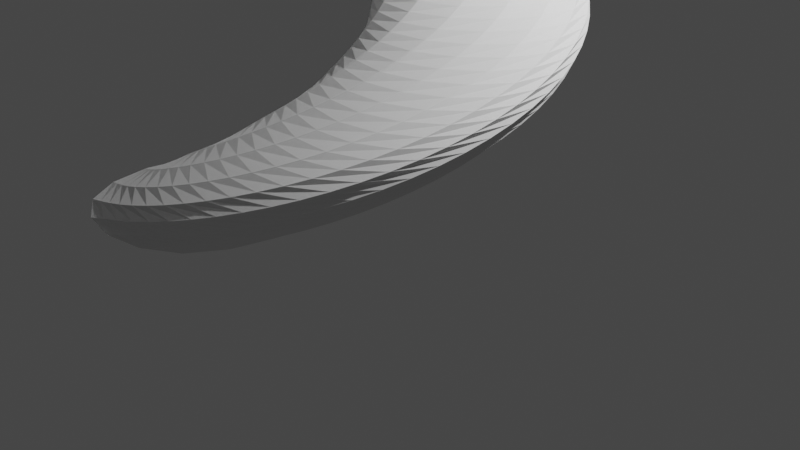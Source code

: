 # Source: sprezyna.blend  (saved by Blender 3.6.13; exported with 4.5.12 LTS)
import bpy
from mathutils import Matrix  # noqa: F401  (used for matrix-valued properties, if any)

bpy.ops.wm.read_factory_settings(use_empty=True)
scene = bpy.context.scene
scene.name = 'Scene'

# ---- collections
col_collection = bpy.data.collections.new('Collection'); scene.collection.children.link(col_collection)

# ---- world
world_world = bpy.data.worlds.new('World'); scene.world = world_world
world_world.use_nodes = True; world_world.node_tree.nodes.clear()
_N = world_world.node_tree.nodes; _L = world_world.node_tree.links
n0 = _N.new('ShaderNodeOutputWorld'); n0.name = 'World Output'; n0.location = (300, 300)
n1 = _N.new('ShaderNodeBackground'); n1.name = 'Background'; n1.location = (10, 300)
n1.inputs[0].default_value = (0.05088, 0.05088, 0.05088, 1.0)
_L.new(n1.outputs[0], n0.inputs[0])
n0.is_active_output = True
world_world.color = (0.05088, 0.05088, 0.05088)
world_world.use_sun_shadow = False
world_world.sun_shadow_jitter_overblur = 0.0

# ---- cameras
cam_camera = bpy.data.cameras.new('Camera')
cam_camera.clip_end = 100.0
cam_camera.ortho_scale = 7.314

# ---- lights
light_light = bpy.data.lights.new('Light', 'POINT')
light_light.transmission_factor = 0.0
light_light.energy = 1000.0
light_light.shadow_soft_size = 0.1
light_light.shadow_maximum_resolution = 0.006
light_light.use_absolute_resolution = True

# ---- meshes
me_plane_001 = bpy.data.meshes.new('Plane.001')
me_plane_001.from_pydata([(-1.1, -2.3, -0.8), (0.9, -2.3, -0.8), (-1.1, -0.3, -0.8), (0.9, -0.3, -0.8), (-0.1361, -2.546, -0.55), (1.712, -1.781, -0.55), (-0.9015, -0.6981, -0.55), (0.9463, 0.06725, -0.55), (0.8485, -2.404, -0.3), (2.263, -0.9899, -0.3), (-0.5657, -0.9899, -0.3), (0.8485, 0.4243, -0.3), (1.704, -1.896, -0.05), (2.469, -0.04868, -0.05), (-0.1438, -1.131, -0.05), (0.6216, 0.7167, -0.05), (2.3, -1.1, 0.2), (2.3, 0.9, 0.2), (0.3, -1.1, 0.2), (0.3, 0.9, 0.2), (2.546, -0.1361, 0.45), (1.781, 1.712, 0.45), (0.6981, -0.9015, 0.45), (-0.06725, 0.9463, 0.45), (2.404, 0.8485, 0.7), (0.9899, 2.263, 0.7), (0.9899, -0.5657, 0.7), (-0.4243, 0.8485, 0.7), (1.896, 1.704, 0.95), (0.04868, 2.469, 0.95), (1.131, -0.1438, 0.95), (-0.7167, 0.6216, 0.95), (1.1, 2.3, 1.2), (-0.9, 2.3, 1.2), (1.1, 0.3, 1.2), (-0.9, 0.3, 1.2), (0.1361, 2.546, 1.45), (-1.712, 1.781, 1.45), (0.9015, 0.6981, 1.45), (-0.9463, -0.06725, 1.45), (-0.8485, 2.404, 1.7), (-2.263, 0.9899, 1.7), (0.5657, 0.9899, 1.7), (-0.8485, -0.4243, 1.7), (-1.704, 1.896, 1.95), (-2.469, 0.04868, 1.95), (0.1438, 1.131, 1.95), (-0.6216, -0.7167, 1.95), (-2.3, 1.1, 2.2), (-2.3, -0.9, 2.2), (-0.3, 1.1, 2.2), (-0.3, -0.9, 2.2), (-2.546, 0.1361, 2.45), (-1.781, -1.712, 2.45), (-0.6981, 0.9015, 2.45), (0.06725, -0.9463, 2.45), (-2.404, -0.8485, 2.7), (-0.9899, -2.263, 2.7), (-0.9899, 0.5657, 2.7), (0.4243, -0.8485, 2.7), (-1.896, -1.704, 2.95), (-0.04868, -2.469, 2.95), (-1.131, 0.1438, 2.95), (0.7167, -0.6216, 2.95), (-1.1, -2.3, 3.2), (0.9, -2.3, 3.2), (-1.1, -0.3, 3.2), (0.9, -0.3, 3.2), (-0.1361, -2.546, 3.45), (1.712, -1.781, 3.45), (-0.9015, -0.6981, 3.45), (0.9463, 0.06725, 3.45), (0.8485, -2.404, 3.7), (2.263, -0.9899, 3.7), (-0.5657, -0.9899, 3.7), (0.8485, 0.4243, 3.7), (1.704, -1.896, 3.95), (2.469, -0.04868, 3.95), (-0.1438, -1.131, 3.95), (0.6216, 0.7167, 3.95), (2.3, -1.1, 4.2), (2.3, 0.9, 4.2), (0.3, -1.1, 4.2), (0.3, 0.9, 4.2), (2.546, -0.1361, 4.45), (1.781, 1.712, 4.45), (0.6981, -0.9015, 4.45), (-0.06725, 0.9463, 4.45), (2.404, 0.8485, 4.7), (0.9899, 2.263, 4.7), (0.9899, -0.5657, 4.7), (-0.4243, 0.8485, 4.7), (1.896, 1.704, 4.95), (0.04868, 2.469, 4.95), (1.131, -0.1438, 4.95), (-0.7167, 0.6216, 4.95), (1.1, 2.3, 5.2), (-0.9, 2.3, 5.2), (1.1, 0.3, 5.2), (-0.9, 0.3, 5.2), (0.1361, 2.546, 5.45), (-1.712, 1.781, 5.45), (0.9015, 0.6981, 5.45), (-0.9463, -0.06725, 5.45), (-0.8485, 2.404, 5.7), (-2.263, 0.9899, 5.7), (0.5657, 0.9899, 5.7), (-0.8485, -0.4243, 5.7), (-1.704, 1.896, 5.95), (-2.469, 0.04868, 5.95), (0.1438, 1.131, 5.95), (-0.6216, -0.7167, 5.95), (-2.3, 1.1, 6.2), (-2.3, -0.9, 6.2), (-0.3, 1.1, 6.2), (-0.3, -0.9, 6.2), (-2.546, 0.1361, 6.45), (-1.781, -1.712, 6.45), (-0.6981, 0.9015, 6.45), (0.06725, -0.9463, 6.45), (-2.404, -0.8485, 6.7), (-0.9899, -2.263, 6.7), (-0.9899, 0.5657, 6.7), (0.4243, -0.8485, 6.7), (-1.896, -1.704, 6.95), (-0.04868, -2.469, 6.95), (-1.131, 0.1438, 6.95), (0.7167, -0.6216, 6.95), (-1.1, -2.3, 7.2), (0.9, -2.3, 7.2), (-1.1, -0.3, 7.2), (0.9, -0.3, 7.2), (-0.1361, -2.546, 7.45), (1.712, -1.781, 7.45), (-0.9015, -0.6981, 7.45), (0.9463, 0.06725, 7.45), (0.8485, -2.404, 7.7), (2.263, -0.9899, 7.7), (-0.5657, -0.9899, 7.7), (0.8485, 0.4243, 7.7), (1.704, -1.896, 7.95), (2.469, -0.04868, 7.95), (-0.1438, -1.131, 7.95), (0.6216, 0.7167, 7.95), (2.3, -1.1, 8.2), (2.3, 0.9, 8.2), (0.3, -1.1, 8.2), (0.3, 0.9, 8.2), (2.546, -0.1361, 8.45), (1.781, 1.712, 8.45), (0.6981, -0.9015, 8.45), (-0.06725, 0.9463, 8.45), (2.404, 0.8485, 8.7), (0.9899, 2.263, 8.7), (0.9899, -0.5657, 8.7), (-0.4243, 0.8485, 8.7), (1.896, 1.704, 8.95), (0.04868, 2.469, 8.95), (1.131, -0.1438, 8.95), (-0.7167, 0.6216, 8.95), (1.1, 2.3, 9.2), (-0.9, 2.3, 9.2), (1.1, 0.3, 9.2), (-0.9, 0.3, 9.2), (0.1361, 2.546, 9.45), (-1.712, 1.781, 9.45), (0.9015, 0.6981, 9.45), (-0.9463, -0.06725, 9.45), (-0.8485, 2.404, 9.7), (-2.263, 0.9899, 9.7), (0.5657, 0.99, 9.7), (-0.8485, -0.4243, 9.7), (-1.704, 1.896, 9.95), (-2.469, 0.04868, 9.95), (0.1438, 1.131, 9.95), (-0.6216, -0.7167, 9.95), (-2.3, 1.1, 10.2), (-2.3, -0.9, 10.2), (-0.3, 1.1, 10.2), (-0.3, -0.9, 10.2), (-2.546, 0.1361, 10.45), (-1.781, -1.712, 10.45), (-0.6981, 0.9015, 10.45), (0.06725, -0.9463, 10.45), (-2.404, -0.8485, 10.7), (-0.99, -2.263, 10.7), (-0.9899, 0.5657, 10.7), (0.4243, -0.8485, 10.7), (-1.896, -1.704, 10.95), (-0.04868, -2.469, 10.95), (-1.131, 0.1438, 10.95), (0.7167, -0.6216, 10.95), (-1.1, -2.3, 11.2), (0.9, -2.3, 11.2), (-1.1, -0.3, 11.2), (0.9, -0.3, 11.2), (-0.1361, -2.546, 11.45), (1.712, -1.781, 11.45), (-0.9015, -0.6981, 11.45), (0.9463, 0.06725, 11.45), (0.8485, -2.404, 11.7), (2.263, -0.9899, 11.7), (-0.5657, -0.9899, 11.7), (0.8485, 0.4243, 11.7), (1.704, -1.896, 11.95), (2.469, -0.04868, 11.95), (-0.1438, -1.131, 11.95), (0.6216, 0.7167, 11.95), (2.3, -1.1, 12.2), (2.3, 0.9, 12.2), (0.3, -1.1, 12.2), (0.3, 0.9, 12.2), (2.546, -0.1361, 12.45), (1.781, 1.712, 12.45), (0.6981, -0.9015, 12.45), (-0.06725, 0.9463, 12.45), (2.404, 0.8485, 12.7), (0.9899, 2.263, 12.7), (0.99, -0.5657, 12.7), (-0.4243, 0.8485, 12.7), (1.896, 1.704, 12.95), (0.04868, 2.469, 12.95), (1.131, -0.1438, 12.95), (-0.7167, 0.6216, 12.95), (1.1, 2.3, 13.2), (-0.9, 2.3, 13.2), (1.1, 0.3, 13.2), (-0.9, 0.3, 13.2), (0.1361, 2.546, 13.45), (-1.712, 1.781, 13.45), (0.9015, 0.6981, 13.45), (-0.9463, -0.06725, 13.45), (-0.8485, 2.404, 13.7), (-2.263, 0.99, 13.7), (0.5657, 0.9899, 13.7), (-0.8485, -0.4243, 13.7), (-1.704, 1.896, 13.95), (-2.469, 0.04868, 13.95), (0.1438, 1.131, 13.95), (-0.6216, -0.7167, 13.95), (-2.3, 1.1, 14.2), (-2.3, -0.9, 14.2), (-0.3, 1.1, 14.2), (-0.3, -0.9, 14.2), (-2.546, 0.1361, 14.45), (-1.781, -1.712, 14.45), (-0.6981, 0.9015, 14.45), (0.06725, -0.9463, 14.45), (-2.404, -0.8485, 14.7), (-0.9899, -2.263, 14.7), (-0.9899, 0.5657, 14.7), (0.4243, -0.8485, 14.7), (-1.896, -1.704, 14.95), (-0.04868, -2.469, 14.95), (-1.131, 0.1438, 14.95), (0.7167, -0.6216, 14.95), (-1.1, -2.3, 15.2), (0.9, -2.3, 15.2), (-1.1, -0.3, 15.2), (0.9, -0.3, 15.2), (-0.1361, -2.546, 15.45), (1.712, -1.781, 15.45), (-0.9015, -0.6981, 15.45), (0.9463, 0.06725, 15.45), (0.8485, -2.404, 15.7), (2.263, -0.9899, 15.7), (-0.5657, -0.99, 15.7), (0.8485, 0.4243, 15.7), (1.704, -1.896, 15.95), (2.469, -0.04868, 15.95), (-0.1438, -1.131, 15.95), (0.6216, 0.7167, 15.95), (2.3, -1.1, 16.2), (2.3, 0.9, 16.2), (0.3, -1.1, 16.2), (0.3, 0.9, 16.2), (2.546, -0.1361, 16.45), (1.781, 1.712, 16.45), (0.6981, -0.9015, 16.45), (-0.06725, 0.9463, 16.45), (2.404, 0.8485, 16.7), (0.9899, 2.263, 16.7), (0.99, -0.5657, 16.7), (-0.4243, 0.8485, 16.7), (1.896, 1.704, 16.95), (0.04868, 2.469, 16.95), (1.131, -0.1438, 16.95), (-0.7167, 0.6216, 16.95), (1.1, 2.3, 17.2), (-0.9, 2.3, 17.2), (1.1, 0.3, 17.2), (-0.9, 0.3, 17.2), (0.1361, 2.546, 17.45), (-1.712, 1.781, 17.45), (0.9015, 0.6981, 17.45), (-0.9463, -0.06725, 17.45), (-0.8485, 2.404, 17.7), (-2.263, 0.9899, 17.7), (0.5657, 0.9899, 17.7), (-0.8485, -0.4243, 17.7), (-1.704, 1.896, 17.95), (-2.469, 0.04868, 17.95), (0.1438, 1.131, 17.95), (-0.6216, -0.7167, 17.95), (-2.3, 1.1, 18.2), (-2.3, -0.9, 18.2), (-0.3, 1.1, 18.2), (-0.3, -0.9, 18.2), (-2.546, 0.1361, 18.45), (-1.781, -1.712, 18.45), (-0.6981, 0.9015, 18.45), (0.06725, -0.9463, 18.45), (-2.404, -0.8485, 18.7), (-0.9899, -2.263, 18.7), (-0.99, 0.5657, 18.7), (0.4243, -0.8485, 18.7), (-1.896, -1.704, 18.95), (-0.04868, -2.469, 18.95), (-1.131, 0.1438, 18.95), (0.7167, -0.6216, 18.95), (-1.1, -2.3, 19.2), (0.9, -2.3, 19.2), (-1.1, -0.3, 19.2), (0.9, -0.3, 19.2), (-0.1361, -2.546, 19.45), (1.712, -1.781, 19.45), (-0.9015, -0.6981, 19.45), (0.9463, 0.06725, 19.45), (0.8485, -2.404, 19.7), (2.263, -0.99, 19.7), (-0.5657, -0.9899, 19.7), (0.8485, 0.4243, 19.7), (1.704, -1.896, 19.95), (2.469, -0.04868, 19.95), (-0.1438, -1.131, 19.95), (0.6216, 0.7167, 19.95), (2.3, -1.1, 20.2), (2.3, 0.9, 20.2), (0.3, -1.1, 20.2), (0.3, 0.9, 20.2), (2.546, -0.1361, 20.45), (1.781, 1.712, 20.45), (0.6981, -0.9015, 20.45), (-0.06725, 0.9463, 20.45), (2.404, 0.8485, 20.7), (0.9899, 2.263, 20.7), (0.9899, -0.5657, 20.7), (-0.4243, 0.8485, 20.7), (1.896, 1.704, 20.95), (0.04868, 2.469, 20.95), (1.131, -0.1438, 20.95), (-0.7167, 0.6216, 20.95), (1.1, 2.3, 21.2), (-0.9, 2.3, 21.2), (1.1, 0.3, 21.2), (-0.9, 0.3, 21.2), (0.1361, 2.546, 21.45), (-1.712, 1.781, 21.45), (0.9015, 0.6981, 21.45), (-0.9463, -0.06725, 21.45), (-0.8485, 2.404, 21.7), (-2.263, 0.9899, 21.7), (0.5657, 0.99, 21.7), (-0.8485, -0.4243, 21.7), (-1.704, 1.896, 21.95), (-2.469, 0.04868, 21.95), (0.1438, 1.131, 21.95), (-0.6216, -0.7167, 21.95), (-2.3, 1.1, 22.2), (-2.3, -0.9, 22.2), (-0.3, 1.1, 22.2), (-0.3, -0.9, 22.2), (-2.546, 0.1361, 22.45), (-1.781, -1.712, 22.45), (-0.6981, 0.9015, 22.45), (0.06725, -0.9463, 22.45), (-2.404, -0.8485, 22.7), (-0.9899, -2.263, 22.7), (-0.99, 0.5657, 22.7), (0.4243, -0.8485, 22.7), (-1.896, -1.704, 22.95), (-0.04867, -2.469, 22.95), (-1.131, 0.1438, 22.95), (0.7167, -0.6216, 22.95), (-1.1, -2.3, 23.2), (0.9, -2.3, 23.2), (-1.1, -0.3, 23.2), (0.9, -0.3, 23.2), (-0.1361, -2.546, 23.45), (1.712, -1.781, 23.45), (-0.9015, -0.6981, 23.45), (0.9463, 0.06725, 23.45), (0.8485, -2.404, 23.7), (2.263, -0.9899, 23.7), (-0.5657, -0.99, 23.7), (0.8485, 0.4243, 23.7), (1.704, -1.896, 23.95), (2.469, -0.04868, 23.95), (-0.1438, -1.131, 23.95), (0.6216, 0.7167, 23.95), (2.3, -1.1, 24.2), (2.3, 0.9, 24.2), (0.3, -1.1, 24.2), (0.3, 0.9, 24.2), (2.546, -0.1361, 24.45), (1.781, 1.712, 24.45), (0.6981, -0.9015, 24.45), (-0.06725, 0.9463, 24.45), (2.404, 0.8485, 24.7), (0.9899, 2.263, 24.7), (0.99, -0.5657, 24.7), (-0.4243, 0.8485, 24.7), (1.896, 1.704, 24.95), (0.04868, 2.469, 24.95), (1.131, -0.1438, 24.95), (-0.7167, 0.6216, 24.95), (1.1, 2.3, 25.2), (-0.9, 2.3, 25.2), (1.1, 0.3, 25.2), (-0.9, 0.3, 25.2), (0.1361, 2.546, 25.45), (-1.712, 1.781, 25.45), (0.9015, 0.6981, 25.45), (-0.9463, -0.06725, 25.45), (-0.8485, 2.404, 25.7), (-2.263, 0.99, 25.7), (0.5657, 0.9899, 25.7), (-0.8485, -0.4243, 25.7), (-1.704, 1.896, 25.95), (-2.469, 0.04868, 25.95), (0.1438, 1.131, 25.95), (-0.6216, -0.7167, 25.95), (-2.3, 1.1, 26.2), (-2.3, -0.9, 26.2), (-0.3, 1.1, 26.2), (-0.3, -0.9, 26.2), (-2.546, 0.1361, 26.45), (-1.781, -1.712, 26.45), (-0.6981, 0.9015, 26.45), (0.06725, -0.9463, 26.45), (-2.404, -0.8485, 26.7), (-0.9899, -2.263, 26.7), (-0.9899, 0.5657, 26.7), (0.4243, -0.8485, 26.7), (-1.896, -1.704, 26.95), (-0.04868, -2.469, 26.95), (-1.131, 0.1438, 26.95), (0.7167, -0.6216, 26.95), (-1.1, -2.3, 27.2), (0.9, -2.3, 27.2), (-1.1, -0.3, 27.2), (0.9, -0.3, 27.2), (-0.1361, -2.546, 27.45), (1.712, -1.781, 27.45), (-0.9015, -0.6981, 27.45), (0.9463, 0.06725, 27.45), (0.8485, -2.404, 27.7), (2.263, -0.9899, 27.7), (-0.5657, -0.99, 27.7), (0.8485, 0.4243, 27.7), (1.704, -1.896, 27.95), (2.469, -0.04868, 27.95), (-0.1438, -1.131, 27.95), (0.6216, 0.7167, 27.95), (2.3, -1.1, 28.2), (2.3, 0.9, 28.2), (0.3, -1.1, 28.2), (0.3, 0.9, 28.2), (2.546, -0.1361, 28.45), (1.781, 1.712, 28.45), (0.6981, -0.9015, 28.45), (-0.06725, 0.9463, 28.45), (2.404, 0.8485, 28.7), (0.9899, 2.263, 28.7), (0.99, -0.5657, 28.7), (-0.4243, 0.8485, 28.7), (1.896, 1.704, 28.95), (0.04867, 2.469, 28.95), (1.131, -0.1438, 28.95), (-0.7167, 0.6216, 28.95), (1.1, 2.3, 29.2), (-0.9, 2.3, 29.2), (1.1, 0.3, 29.2), (-0.9, 0.3, 29.2), (0.1361, 2.546, 29.45), (-1.712, 1.781, 29.45), (0.9015, 0.6981, 29.45), (-0.9463, -0.06725, 29.45), (-0.8485, 2.404, 29.7), (-2.263, 0.9899, 29.7), (0.5657, 0.99, 29.7), (-0.8485, -0.4243, 29.7), (-1.704, 1.896, 29.95), (-2.469, 0.04868, 29.95), (0.1438, 1.131, 29.95), (-0.6216, -0.7167, 29.95), (-2.3, 1.1, 30.2), (-2.3, -0.9, 30.2), (-0.3, 1.1, 30.2), (-0.3, -0.9, 30.2), (-2.546, 0.1361, 30.45), (-1.781, -1.712, 30.45), (-0.6981, 0.9015, 30.45), (0.06725, -0.9463, 30.45), (-2.404, -0.8485, 30.7), (-0.9899, -2.263, 30.7), (-0.99, 0.5657, 30.7), (0.4243, -0.8485, 30.7), (-1.896, -1.704, 30.95), (-0.04868, -2.469, 30.95), (-1.131, 0.1438, 30.95), (0.7167, -0.6216, 30.95), (-1.1, -2.3, 31.2), (0.9, -2.3, 31.2), (-1.1, -0.3, 31.2), (0.9, -0.3, 31.2), (-0.1361, -2.546, 31.45), (1.712, -1.781, 31.45), (-0.9015, -0.6981, 31.45), (0.9463, 0.06725, 31.45), (0.8485, -2.404, 31.7), (2.263, -0.99, 31.7), (-0.5657, -0.9899, 31.7), (0.8485, 0.4243, 31.7), (1.704, -1.896, 31.95), (2.469, -0.04868, 31.95), (-0.1438, -1.131, 31.95), (0.6216, 0.7167, 31.95), (2.3, -1.1, 32.2), (2.3, 0.9, 32.2), (0.3, -1.1, 32.2), (0.3, 0.9, 32.2), (2.546, -0.1361, 32.45), (1.781, 1.712, 32.45), (0.6981, -0.9015, 32.45), (-0.06725, 0.9463, 32.45), (2.404, 0.8485, 32.7), (0.9899, 2.263, 32.7), (0.9899, -0.5657, 32.7), (-0.4243, 0.8485, 32.7), (1.896, 1.704, 32.95), (0.04868, 2.469, 32.95), (1.131, -0.1438, 32.95), (-0.7167, 0.6216, 32.95), (1.1, 2.3, 33.2), (-0.9, 2.3, 33.2), (1.1, 0.3, 33.2), (-0.9, 0.3, 33.2), (0.1361, 2.546, 33.45), (-1.712, 1.781, 33.45), (0.9015, 0.6981, 33.45), (-0.9463, -0.06725, 33.45), (-0.8485, 2.404, 33.7), (-2.263, 0.9899, 33.7), (0.5657, 0.99, 33.7), (-0.8485, -0.4243, 33.7), (-1.704, 1.896, 33.95), (-2.469, 0.04867, 33.95), (0.1438, 1.131, 33.95), (-0.6216, -0.7167, 33.95), (-2.3, 1.1, 34.2), (-2.3, -0.9, 34.2), (-0.3, 1.1, 34.2), (-0.3, -0.9, 34.2), (-2.546, 0.1361, 34.45), (-1.781, -1.712, 34.45), (-0.6981, 0.9015, 34.45), (0.06725, -0.9463, 34.45), (-2.404, -0.8485, 34.7), (-0.9899, -2.263, 34.7), (-0.99, 0.5657, 34.7), (0.4243, -0.8485, 34.7), (-1.896, -1.704, 34.95), (-0.04867, -2.469, 34.95), (-1.131, 0.1438, 34.95), (0.7167, -0.6216, 34.95), (-1.1, -2.3, 35.2), (0.9, -2.3, 35.2), (-1.1, -0.3, 35.2), (0.9, -0.3, 35.2), (-0.1361, -2.546, 35.45), (1.712, -1.781, 35.45), (-0.9015, -0.6981, 35.45), (0.9463, 0.06725, 35.45), (0.8485, -2.404, 35.7), (2.263, -0.9899, 35.7), (-0.5657, -0.99, 35.7), (0.8485, 0.4243, 35.7), (1.704, -1.896, 35.95), (2.469, -0.04867, 35.95), (-0.1438, -1.131, 35.95), (0.6216, 0.7167, 35.95), (2.3, -1.1, 36.2), (2.3, 0.9, 36.2), (0.3, -1.1, 36.2), (0.3, 0.9, 36.2), (2.546, -0.1361, 36.45), (1.781, 1.712, 36.45), (0.6981, -0.9015, 36.45), (-0.06725, 0.9463, 36.45), (2.404, 0.8485, 36.7), (0.9899, 2.263, 36.7), (0.99, -0.5657, 36.7), (-0.4243, 0.8485, 36.7), (1.896, 1.704, 36.95), (0.04868, 2.469, 36.95), (1.131, -0.1438, 36.95), (-0.7167, 0.6216, 36.95), (1.1, 2.3, 37.2), (-0.9, 2.3, 37.2), (1.1, 0.3, 37.2), (-0.9, 0.3, 37.2), (0.1361, 2.546, 37.45), (-1.712, 1.781, 37.45), (0.9015, 0.6981, 37.45), (-0.9463, -0.06725, 37.45), (-0.8485, 2.404, 37.7), (-2.263, 0.99, 37.7), (0.5657, 0.9899, 37.7), (-0.8485, -0.4243, 37.7), (-1.704, 1.896, 37.95), (-2.469, 0.04868, 37.95), (0.1438, 1.131, 37.95), (-0.6216, -0.7167, 37.95), (-2.3, 1.1, 38.2), (-2.3, -0.9, 38.2), (-0.3, 1.1, 38.2), (-0.3, -0.9, 38.2), (-2.546, 0.1361, 38.45), (-1.781, -1.712, 38.45), (-0.6981, 0.9015, 38.45), (0.06725, -0.9463, 38.45), (-2.404, -0.8485, 38.7), (-0.9899, -2.263, 38.7), (-0.9899, 0.5657, 38.7), (0.4243, -0.8485, 38.7), (-1.896, -1.704, 38.95), (-0.04868, -2.469, 38.95), (-1.131, 0.1438, 38.95), (0.7167, -0.6216, 38.95), (-1.1, -2.3, 39.2), (0.9, -2.3, 39.2), (-1.1, -0.3, 39.2), (0.9, -0.3, 39.2), (-0.1361, -2.546, 39.45), (1.712, -1.781, 39.45), (-0.9015, -0.6981, 39.45), (0.9463, 0.06725, 39.45), (0.8485, -2.404, 39.7), (2.263, -0.9899, 39.7), (-0.5657, -0.99, 39.7), (0.8485, 0.4243, 39.7), (1.704, -1.896, 39.95), (2.469, -0.04868, 39.95), (-0.1438, -1.131, 39.95), (0.6216, 0.7167, 39.95), (2.3, -1.1, 40.2), (2.3, 0.9, 40.2), (0.3, -1.1, 40.2), (0.3, 0.9, 40.2), (2.546, -0.1361, 40.45), (1.781, 1.712, 40.45), (0.6981, -0.9015, 40.45), (-0.06725, 0.9463, 40.45), (2.404, 0.8485, 40.7), (0.9899, 2.263, 40.7), (0.99, -0.5657, 40.7), (-0.4243, 0.8485, 40.7), (1.896, 1.704, 40.95), (0.04867, 2.469, 40.95), (1.131, -0.1438, 40.95), (-0.7167, 0.6216, 40.95), (1.1, 2.3, 41.2), (-0.9, 2.3, 41.2), (1.1, 0.3, 41.2), (-0.9, 0.3, 41.2), (0.1361, 2.546, 41.45), (-1.712, 1.78, 41.45), (0.9015, 0.6981, 41.45), (-0.9463, -0.06726, 41.45), (-0.8485, 2.404, 41.7), (-2.263, 0.99, 41.7), (0.5657, 0.9899, 41.7), (-0.8485, -0.4243, 41.7), (-1.704, 1.896, 41.95), (-2.469, 0.04868, 41.95), (0.1438, 1.131, 41.95), (-0.6216, -0.7167, 41.95), (-2.3, 1.1, 42.2), (-2.3, -0.9, 42.2), (-0.3, 1.1, 42.2), (-0.3, -0.9, 42.2), (-2.546, 0.1361, 42.45), (-1.781, -1.712, 42.45), (-0.6981, 0.9015, 42.45), (0.06725, -0.9463, 42.45), (-2.404, -0.8485, 42.7), (-0.9899, -2.263, 42.7), (-0.99, 0.5657, 42.7), (0.4243, -0.8485, 42.7), (-1.896, -1.704, 42.95), (-0.04867, -2.469, 42.95), (-1.131, 0.1438, 42.95), (0.7167, -0.6216, 42.95), (-1.1, -2.3, 43.2), (0.9, -2.3, 43.2), (-1.1, -0.3, 43.2), (0.9, -0.3, 43.2), (-0.1361, -2.546, 43.45), (1.712, -1.781, 43.45), (-0.9015, -0.6981, 43.45), (0.9463, 0.06725, 43.45), (0.8485, -2.404, 43.7), (2.263, -0.9899, 43.7), (-0.5657, -0.9899, 43.7), (0.8485, 0.4243, 43.7), (1.704, -1.896, 43.95), (2.469, -0.04868, 43.95), (-0.1438, -1.131, 43.95), (0.6216, 0.7167, 43.95), (2.3, -1.1, 44.2), (2.3, 0.9, 44.2), (0.3, -1.1, 44.2), (0.3, 0.9, 44.2), (2.546, -0.1361, 44.45), (1.781, 1.712, 44.45), (0.6981, -0.9015, 44.45), (-0.06725, 0.9463, 44.45), (2.404, 0.8485, 44.7), (0.9899, 2.263, 44.7), (0.99, -0.5657, 44.7), (-0.4243, 0.8485, 44.7), (1.896, 1.704, 44.95), (0.04867, 2.469, 44.95), (1.131, -0.1438, 44.95), (-0.7167, 0.6216, 44.95), (1.1, 2.3, 45.2), (-0.9, 2.3, 45.2), (1.1, 0.3, 45.2), (-0.9, 0.3, 45.2), (0.1361, 2.546, 45.45), (-1.712, 1.781, 45.45), (0.9015, 0.6981, 45.45), (-0.9463, -0.06725, 45.45), (-0.8485, 2.404, 45.7), (-2.263, 0.9899, 45.7), (0.5657, 0.99, 45.7), (-0.8485, -0.4243, 45.7), (-1.704, 1.896, 45.95), (-2.469, 0.04867, 45.95), (0.1438, 1.131, 45.95), (-0.6216, -0.7167, 45.95), (-2.3, 1.1, 46.2), (-2.3, -0.9, 46.2), (-0.3, 1.1, 46.2), (-0.3, -0.9, 46.2), (-2.546, 0.1361, 46.45), (-1.781, -1.712, 46.45), (-0.6981, 0.9015, 46.45), (0.06726, -0.9463, 46.45), (-2.404, -0.8485, 46.7), (-0.9899, -2.263, 46.7), (-0.99, 0.5657, 46.7), (0.4243, -0.8485, 46.7), (-1.896, -1.704, 46.95), (-0.04868, -2.469, 46.95), (-1.131, 0.1438, 46.95), (0.7167, -0.6216, 46.95), (-1.1, -2.3, 47.2), (0.9, -2.3, 47.2), (-1.1, -0.3, 47.2), (0.9, -0.3, 47.2)], [], [(2, 0, 4, 6), (6, 4, 8, 10), (10, 8, 12, 14), (14, 12, 16, 18), (18, 16, 20, 22), (22, 20, 24, 26), (26, 24, 28, 30), (30, 28, 32, 34), (34, 32, 36, 38), (38, 36, 40, 42), (42, 40, 44, 46), (46, 44, 48, 50), (50, 48, 52, 54), (54, 52, 56, 58), (58, 56, 60, 62), (62, 60, 64, 66), (66, 64, 68, 70), (70, 68, 72, 74), (74, 72, 76, 78), (78, 76, 80, 82), (82, 80, 84, 86), (86, 84, 88, 90), (90, 88, 92, 94), (94, 92, 96, 98), (98, 96, 100, 102), (102, 100, 104, 106), (106, 104, 108, 110), (110, 108, 112, 114), (114, 112, 116, 118), (118, 116, 120, 122), (122, 120, 124, 126), (126, 124, 128, 130), (130, 128, 132, 134), (134, 132, 136, 138), (138, 136, 140, 142), (142, 140, 144, 146), (146, 144, 148, 150), (150, 148, 152, 154), (154, 152, 156, 158), (158, 156, 160, 162), (162, 160, 164, 166), (166, 164, 168, 170), (170, 168, 172, 174), (174, 172, 176, 178), (178, 176, 180, 182), (182, 180, 184, 186), (186, 184, 188, 190), (190, 188, 192, 194), (194, 192, 196, 198), (198, 196, 200, 202), (202, 200, 204, 206), (206, 204, 208, 210), (210, 208, 212, 214), (214, 212, 216, 218), (218, 216, 220, 222), (222, 220, 224, 226), (226, 224, 228, 230), (230, 228, 232, 234), (234, 232, 236, 238), (238, 236, 240, 242), (242, 240, 244, 246), (246, 244, 248, 250), (250, 248, 252, 254), (254, 252, 256, 258), (258, 256, 260, 262), (262, 260, 264, 266), (266, 264, 268, 270), (270, 268, 272, 274), (274, 272, 276, 278), (278, 276, 280, 282), (282, 280, 284, 286), (286, 284, 288, 290), (290, 288, 292, 294), (294, 292, 296, 298), (298, 296, 300, 302), (302, 300, 304, 306), (306, 304, 308, 310), (310, 308, 312, 314), (314, 312, 316, 318), (318, 316, 320, 322), (322, 320, 324, 326), (326, 324, 328, 330), (330, 328, 332, 334), (334, 332, 336, 338), (338, 336, 340, 342), (342, 340, 344, 346), (346, 344, 348, 350), (350, 348, 352, 354), (354, 352, 356, 358), (358, 356, 360, 362), (362, 360, 364, 366), (366, 364, 368, 370), (370, 368, 372, 374), (374, 372, 376, 378), (378, 376, 380, 382), (382, 380, 384, 386), (386, 384, 388, 390), (390, 388, 392, 394), (394, 392, 396, 398), (398, 396, 400, 402), (402, 400, 404, 406), (406, 404, 408, 410), (410, 408, 412, 414), (414, 412, 416, 418), (418, 416, 420, 422), (422, 420, 424, 426), (426, 424, 428, 430), (430, 428, 432, 434), (434, 432, 436, 438), (438, 436, 440, 442), (442, 440, 444, 446), (446, 444, 448, 450), (450, 448, 452, 454), (454, 452, 456, 458), (458, 456, 460, 462), (462, 460, 464, 466), (466, 464, 468, 470), (470, 468, 472, 474), (474, 472, 476, 478), (478, 476, 480, 482), (482, 480, 484, 486), (486, 484, 488, 490), (490, 488, 492, 494), (494, 492, 496, 498), (498, 496, 500, 502), (502, 500, 504, 506), (506, 504, 508, 510), (510, 508, 512, 514), (514, 512, 516, 518), (518, 516, 520, 522), (522, 520, 524, 526), (526, 524, 528, 530), (530, 528, 532, 534), (534, 532, 536, 538), (538, 536, 540, 542), (542, 540, 544, 546), (546, 544, 548, 550), (550, 548, 552, 554), (554, 552, 556, 558), (558, 556, 560, 562), (562, 560, 564, 566), (566, 564, 568, 570), (570, 568, 572, 574), (574, 572, 576, 578), (578, 576, 580, 582), (582, 580, 584, 586), (586, 584, 588, 590), (590, 588, 592, 594), (594, 592, 596, 598), (598, 596, 600, 602), (602, 600, 604, 606), (606, 604, 608, 610), (610, 608, 612, 614), (614, 612, 616, 618), (618, 616, 620, 622), (622, 620, 624, 626), (626, 624, 628, 630), (630, 628, 632, 634), (634, 632, 636, 638), (638, 636, 640, 642), (642, 640, 644, 646), (646, 644, 648, 650), (650, 648, 652, 654), (654, 652, 656, 658), (658, 656, 660, 662), (662, 660, 664, 666), (666, 664, 668, 670), (670, 668, 672, 674), (674, 672, 676, 678), (678, 676, 680, 682), (682, 680, 684, 686), (686, 684, 688, 690), (690, 688, 692, 694), (694, 692, 696, 698), (698, 696, 700, 702), (702, 700, 704, 706), (706, 704, 708, 710), (710, 708, 712, 714), (714, 712, 716, 718), (718, 716, 720, 722), (722, 720, 724, 726), (726, 724, 728, 730), (730, 728, 732, 734), (734, 732, 736, 738), (738, 736, 740, 742), (742, 740, 744, 746), (746, 744, 748, 750), (750, 748, 752, 754), (754, 752, 756, 758), (758, 756, 760, 762), (762, 760, 764, 766), (766, 764, 768, 770), (0, 1, 5, 4), (4, 5, 9, 8), (8, 9, 13, 12), (12, 13, 17, 16), (16, 17, 21, 20), (20, 21, 25, 24), (24, 25, 29, 28), (28, 29, 33, 32), (32, 33, 37, 36), (36, 37, 41, 40), (40, 41, 45, 44), (44, 45, 49, 48), (48, 49, 53, 52), (52, 53, 57, 56), (56, 57, 61, 60), (60, 61, 65, 64), (64, 65, 69, 68), (68, 69, 73, 72), (72, 73, 77, 76), (76, 77, 81, 80), (80, 81, 85, 84), (84, 85, 89, 88), (88, 89, 93, 92), (92, 93, 97, 96), (96, 97, 101, 100), (100, 101, 105, 104), (104, 105, 109, 108), (108, 109, 113, 112), (112, 113, 117, 116), (116, 117, 121, 120), (120, 121, 125, 124), (124, 125, 129, 128), (128, 129, 133, 132), (132, 133, 137, 136), (136, 137, 141, 140), (140, 141, 145, 144), (144, 145, 149, 148), (148, 149, 153, 152), (152, 153, 157, 156), (156, 157, 161, 160), (160, 161, 165, 164), (164, 165, 169, 168), (168, 169, 173, 172), (172, 173, 177, 176), (176, 177, 181, 180), (180, 181, 185, 184), (184, 185, 189, 188), (188, 189, 193, 192), (192, 193, 197, 196), (196, 197, 201, 200), (200, 201, 205, 204), (204, 205, 209, 208), (208, 209, 213, 212), (212, 213, 217, 216), (216, 217, 221, 220), (220, 221, 225, 224), (224, 225, 229, 228), (228, 229, 233, 232), (232, 233, 237, 236), (236, 237, 241, 240), (240, 241, 245, 244), (244, 245, 249, 248), (248, 249, 253, 252), (252, 253, 257, 256), (256, 257, 261, 260), (260, 261, 265, 264), (264, 265, 269, 268), (268, 269, 273, 272), (272, 273, 277, 276), (276, 277, 281, 280), (280, 281, 285, 284), (284, 285, 289, 288), (288, 289, 293, 292), (292, 293, 297, 296), (296, 297, 301, 300), (300, 301, 305, 304), (304, 305, 309, 308), (308, 309, 313, 312), (312, 313, 317, 316), (316, 317, 321, 320), (320, 321, 325, 324), (324, 325, 329, 328), (328, 329, 333, 332), (332, 333, 337, 336), (336, 337, 341, 340), (340, 341, 345, 344), (344, 345, 349, 348), (348, 349, 353, 352), (352, 353, 357, 356), (356, 357, 361, 360), (360, 361, 365, 364), (364, 365, 369, 368), (368, 369, 373, 372), (372, 373, 377, 376), (376, 377, 381, 380), (380, 381, 385, 384), (384, 385, 389, 388), (388, 389, 393, 392), (392, 393, 397, 396), (396, 397, 401, 400), (400, 401, 405, 404), (404, 405, 409, 408), (408, 409, 413, 412), (412, 413, 417, 416), (416, 417, 421, 420), (420, 421, 425, 424), (424, 425, 429, 428), (428, 429, 433, 432), (432, 433, 437, 436), (436, 437, 441, 440), (440, 441, 445, 444), (444, 445, 449, 448), (448, 449, 453, 452), (452, 453, 457, 456), (456, 457, 461, 460), (460, 461, 465, 464), (464, 465, 469, 468), (468, 469, 473, 472), (472, 473, 477, 476), (476, 477, 481, 480), (480, 481, 485, 484), (484, 485, 489, 488), (488, 489, 493, 492), (492, 493, 497, 496), (496, 497, 501, 500), (500, 501, 505, 504), (504, 505, 509, 508), (508, 509, 513, 512), (512, 513, 517, 516), (516, 517, 521, 520), (520, 521, 525, 524), (524, 525, 529, 528), (528, 529, 533, 532), (532, 533, 537, 536), (536, 537, 541, 540), (540, 541, 545, 544), (544, 545, 549, 548), (548, 549, 553, 552), (552, 553, 557, 556), (556, 557, 561, 560), (560, 561, 565, 564), (564, 565, 569, 568), (568, 569, 573, 572), (572, 573, 577, 576), (576, 577, 581, 580), (580, 581, 585, 584), (584, 585, 589, 588), (588, 589, 593, 592), (592, 593, 597, 596), (596, 597, 601, 600), (600, 601, 605, 604), (604, 605, 609, 608), (608, 609, 613, 612), (612, 613, 617, 616), (616, 617, 621, 620), (620, 621, 625, 624), (624, 625, 629, 628), (628, 629, 633, 632), (632, 633, 637, 636), (636, 637, 641, 640), (640, 641, 645, 644), (644, 645, 649, 648), (648, 649, 653, 652), (652, 653, 657, 656), (656, 657, 661, 660), (660, 661, 665, 664), (664, 665, 669, 668), (668, 669, 673, 672), (672, 673, 677, 676), (676, 677, 681, 680), (680, 681, 685, 684), (684, 685, 689, 688), (688, 689, 693, 692), (692, 693, 697, 696), (696, 697, 701, 700), (700, 701, 705, 704), (704, 705, 709, 708), (708, 709, 713, 712), (712, 713, 717, 716), (716, 717, 721, 720), (720, 721, 725, 724), (724, 725, 729, 728), (728, 729, 733, 732), (732, 733, 737, 736), (736, 737, 741, 740), (740, 741, 745, 744), (744, 745, 749, 748), (748, 749, 753, 752), (752, 753, 757, 756), (756, 757, 761, 760), (760, 761, 765, 764), (764, 765, 769, 768), (1, 3, 7, 5), (5, 7, 11, 9), (9, 11, 15, 13), (13, 15, 19, 17), (17, 19, 23, 21), (21, 23, 27, 25), (25, 27, 31, 29), (29, 31, 35, 33), (33, 35, 39, 37), (37, 39, 43, 41), (41, 43, 47, 45), (45, 47, 51, 49), (49, 51, 55, 53), (53, 55, 59, 57), (57, 59, 63, 61), (61, 63, 67, 65), (65, 67, 71, 69), (69, 71, 75, 73), (73, 75, 79, 77), (77, 79, 83, 81), (81, 83, 87, 85), (85, 87, 91, 89), (89, 91, 95, 93), (93, 95, 99, 97), (97, 99, 103, 101), (101, 103, 107, 105), (105, 107, 111, 109), (109, 111, 115, 113), (113, 115, 119, 117), (117, 119, 123, 121), (121, 123, 127, 125), (125, 127, 131, 129), (129, 131, 135, 133), (133, 135, 139, 137), (137, 139, 143, 141), (141, 143, 147, 145), (145, 147, 151, 149), (149, 151, 155, 153), (153, 155, 159, 157), (157, 159, 163, 161), (161, 163, 167, 165), (165, 167, 171, 169), (169, 171, 175, 173), (173, 175, 179, 177), (177, 179, 183, 181), (181, 183, 187, 185), (185, 187, 191, 189), (189, 191, 195, 193), (193, 195, 199, 197), (197, 199, 203, 201), (201, 203, 207, 205), (205, 207, 211, 209), (209, 211, 215, 213), (213, 215, 219, 217), (217, 219, 223, 221), (221, 223, 227, 225), (225, 227, 231, 229), (229, 231, 235, 233), (233, 235, 239, 237), (237, 239, 243, 241), (241, 243, 247, 245), (245, 247, 251, 249), (249, 251, 255, 253), (253, 255, 259, 257), (257, 259, 263, 261), (261, 263, 267, 265), (265, 267, 271, 269), (269, 271, 275, 273), (273, 275, 279, 277), (277, 279, 283, 281), (281, 283, 287, 285), (285, 287, 291, 289), (289, 291, 295, 293), (293, 295, 299, 297), (297, 299, 303, 301), (301, 303, 307, 305), (305, 307, 311, 309), (309, 311, 315, 313), (313, 315, 319, 317), (317, 319, 323, 321), (321, 323, 327, 325), (325, 327, 331, 329), (329, 331, 335, 333), (333, 335, 339, 337), (337, 339, 343, 341), (341, 343, 347, 345), (345, 347, 351, 349), (349, 351, 355, 353), (353, 355, 359, 357), (357, 359, 363, 361), (361, 363, 367, 365), (365, 367, 371, 369), (369, 371, 375, 373), (373, 375, 379, 377), (377, 379, 383, 381), (381, 383, 387, 385), (385, 387, 391, 389), (389, 391, 395, 393), (393, 395, 399, 397), (397, 399, 403, 401), (401, 403, 407, 405), (405, 407, 411, 409), (409, 411, 415, 413), (413, 415, 419, 417), (417, 419, 423, 421), (421, 423, 427, 425), (425, 427, 431, 429), (429, 431, 435, 433), (433, 435, 439, 437), (437, 439, 443, 441), (441, 443, 447, 445), (445, 447, 451, 449), (449, 451, 455, 453), (453, 455, 459, 457), (457, 459, 463, 461), (461, 463, 467, 465), (465, 467, 471, 469), (469, 471, 475, 473), (473, 475, 479, 477), (477, 479, 483, 481), (481, 483, 487, 485), (485, 487, 491, 489), (489, 491, 495, 493), (493, 495, 499, 497), (497, 499, 503, 501), (501, 503, 507, 505), (505, 507, 511, 509), (509, 511, 515, 513), (513, 515, 519, 517), (517, 519, 523, 521), (521, 523, 527, 525), (525, 527, 531, 529), (529, 531, 535, 533), (533, 535, 539, 537), (537, 539, 543, 541), (541, 543, 547, 545), (545, 547, 551, 549), (549, 551, 555, 553), (553, 555, 559, 557), (557, 559, 563, 561), (561, 563, 567, 565), (565, 567, 571, 569), (569, 571, 575, 573), (573, 575, 579, 577), (577, 579, 583, 581), (581, 583, 587, 585), (585, 587, 591, 589), (589, 591, 595, 593), (593, 595, 599, 597), (597, 599, 603, 601), (601, 603, 607, 605), (605, 607, 611, 609), (609, 611, 615, 613), (613, 615, 619, 617), (617, 619, 623, 621), (621, 623, 627, 625), (625, 627, 631, 629), (629, 631, 635, 633), (633, 635, 639, 637), (637, 639, 643, 641), (641, 643, 647, 645), (645, 647, 651, 649), (649, 651, 655, 653), (653, 655, 659, 657), (657, 659, 663, 661), (661, 663, 667, 665), (665, 667, 671, 669), (669, 671, 675, 673), (673, 675, 679, 677), (677, 679, 683, 681), (681, 683, 687, 685), (685, 687, 691, 689), (689, 691, 695, 693), (693, 695, 699, 697), (697, 699, 703, 701), (701, 703, 707, 705), (705, 707, 711, 709), (709, 711, 715, 713), (713, 715, 719, 717), (717, 719, 723, 721), (721, 723, 727, 725), (725, 727, 731, 729), (729, 731, 735, 733), (733, 735, 739, 737), (737, 739, 743, 741), (741, 743, 747, 745), (745, 747, 751, 749), (749, 751, 755, 753), (753, 755, 759, 757), (757, 759, 763, 761), (761, 763, 767, 765), (765, 767, 771, 769), (3, 2, 6, 7), (7, 6, 10, 11), (11, 10, 14, 15), (15, 14, 18, 19), (19, 18, 22, 23), (23, 22, 26, 27), (27, 26, 30, 31), (31, 30, 34, 35), (35, 34, 38, 39), (39, 38, 42, 43), (43, 42, 46, 47), (47, 46, 50, 51), (51, 50, 54, 55), (55, 54, 58, 59), (59, 58, 62, 63), (63, 62, 66, 67), (67, 66, 70, 71), (71, 70, 74, 75), (75, 74, 78, 79), (79, 78, 82, 83), (83, 82, 86, 87), (87, 86, 90, 91), (91, 90, 94, 95), (95, 94, 98, 99), (99, 98, 102, 103), (103, 102, 106, 107), (107, 106, 110, 111), (111, 110, 114, 115), (115, 114, 118, 119), (119, 118, 122, 123), (123, 122, 126, 127), (127, 126, 130, 131), (131, 130, 134, 135), (135, 134, 138, 139), (139, 138, 142, 143), (143, 142, 146, 147), (147, 146, 150, 151), (151, 150, 154, 155), (155, 154, 158, 159), (159, 158, 162, 163), (163, 162, 166, 167), (167, 166, 170, 171), (171, 170, 174, 175), (175, 174, 178, 179), (179, 178, 182, 183), (183, 182, 186, 187), (187, 186, 190, 191), (191, 190, 194, 195), (195, 194, 198, 199), (199, 198, 202, 203), (203, 202, 206, 207), (207, 206, 210, 211), (211, 210, 214, 215), (215, 214, 218, 219), (219, 218, 222, 223), (223, 222, 226, 227), (227, 226, 230, 231), (231, 230, 234, 235), (235, 234, 238, 239), (239, 238, 242, 243), (243, 242, 246, 247), (247, 246, 250, 251), (251, 250, 254, 255), (255, 254, 258, 259), (259, 258, 262, 263), (263, 262, 266, 267), (267, 266, 270, 271), (271, 270, 274, 275), (275, 274, 278, 279), (279, 278, 282, 283), (283, 282, 286, 287), (287, 286, 290, 291), (291, 290, 294, 295), (295, 294, 298, 299), (299, 298, 302, 303), (303, 302, 306, 307), (307, 306, 310, 311), (311, 310, 314, 315), (315, 314, 318, 319), (319, 318, 322, 323), (323, 322, 326, 327), (327, 326, 330, 331), (331, 330, 334, 335), (335, 334, 338, 339), (339, 338, 342, 343), (343, 342, 346, 347), (347, 346, 350, 351), (351, 350, 354, 355), (355, 354, 358, 359), (359, 358, 362, 363), (363, 362, 366, 367), (367, 366, 370, 371), (371, 370, 374, 375), (375, 374, 378, 379), (379, 378, 382, 383), (383, 382, 386, 387), (387, 386, 390, 391), (391, 390, 394, 395), (395, 394, 398, 399), (399, 398, 402, 403), (403, 402, 406, 407), (407, 406, 410, 411), (411, 410, 414, 415), (415, 414, 418, 419), (419, 418, 422, 423), (423, 422, 426, 427), (427, 426, 430, 431), (431, 430, 434, 435), (435, 434, 438, 439), (439, 438, 442, 443), (443, 442, 446, 447), (447, 446, 450, 451), (451, 450, 454, 455), (455, 454, 458, 459), (459, 458, 462, 463), (463, 462, 466, 467), (467, 466, 470, 471), (471, 470, 474, 475), (475, 474, 478, 479), (479, 478, 482, 483), (483, 482, 486, 487), (487, 486, 490, 491), (491, 490, 494, 495), (495, 494, 498, 499), (499, 498, 502, 503), (503, 502, 506, 507), (507, 506, 510, 511), (511, 510, 514, 515), (515, 514, 518, 519), (519, 518, 522, 523), (523, 522, 526, 527), (527, 526, 530, 531), (531, 530, 534, 535), (535, 534, 538, 539), (539, 538, 542, 543), (543, 542, 546, 547), (547, 546, 550, 551), (551, 550, 554, 555), (555, 554, 558, 559), (559, 558, 562, 563), (563, 562, 566, 567), (567, 566, 570, 571), (571, 570, 574, 575), (575, 574, 578, 579), (579, 578, 582, 583), (583, 582, 586, 587), (587, 586, 590, 591), (591, 590, 594, 595), (595, 594, 598, 599), (599, 598, 602, 603), (603, 602, 606, 607), (607, 606, 610, 611), (611, 610, 614, 615), (615, 614, 618, 619), (619, 618, 622, 623), (623, 622, 626, 627), (627, 626, 630, 631), (631, 630, 634, 635), (635, 634, 638, 639), (639, 638, 642, 643), (643, 642, 646, 647), (647, 646, 650, 651), (651, 650, 654, 655), (655, 654, 658, 659), (659, 658, 662, 663), (663, 662, 666, 667), (667, 666, 670, 671), (671, 670, 674, 675), (675, 674, 678, 679), (679, 678, 682, 683), (683, 682, 686, 687), (687, 686, 690, 691), (691, 690, 694, 695), (695, 694, 698, 699), (699, 698, 702, 703), (703, 702, 706, 707), (707, 706, 710, 711), (711, 710, 714, 715), (715, 714, 718, 719), (719, 718, 722, 723), (723, 722, 726, 727), (727, 726, 730, 731), (731, 730, 734, 735), (735, 734, 738, 739), (739, 738, 742, 743), (743, 742, 746, 747), (747, 746, 750, 751), (751, 750, 754, 755), (755, 754, 758, 759), (759, 758, 762, 763), (763, 762, 766, 767), (767, 766, 770, 771)])
_uv = me_plane_001.uv_layers.new(name='UVMap')
_uv.uv.foreach_set('vector', [0.0, 1.0, 0.0, 0.0, 0.0625, 0.0, 0.0625, 1.0, 0.0625, 1.0, 0.0625, 0.0, 0.125, 0.0, 0.125, 1.0, 0.125, 1.0, 0.125, 0.0, 0.1875, 0.0, 0.1875, 1.0, 0.1875, 1.0, 0.1875, 0.0, 0.25, 0.0, 0.25, 1.0, 0.25, 1.0, 0.25, 0.0, 0.3125, 0.0, 0.3125, 1.0, 0.3125, 1.0, 0.3125, 0.0, 0.375, 0.0, 0.375, 1.0, 0.375, 1.0, 0.375, 0.0, 0.4375, 0.0, 0.4375, 1.0, 0.4375, 1.0, 0.4375, 0.0, 0.5, 0.0, 0.5, 1.0, 0.5, 1.0, 0.5, 0.0, 0.5625, 0.0, 0.5625, 1.0, 0.5625, 1.0, 0.5625, 0.0, 0.625, 0.0, 0.625, 1.0, 0.625, 1.0, 0.625, 0.0, 0.6875, 0.0, 0.6875, 1.0, 0.6875, 1.0, 0.6875, 0.0, 0.75, 0.0, 0.75, 1.0, 0.75, 1.0, 0.75, 0.0, 0.8125, 0.0, 0.8125, 1.0, 0.8125, 1.0, 0.8125, 0.0, 0.875, 0.0, 0.875, 1.0, 0.875, 1.0, 0.875, 0.0, 0.9375, 0.0, 0.9375, 1.0, 0.9375, 1.0, 0.9375, 0.0, 1.0, 0.0, 1.0, 1.0, 1.0, 1.0, 1.0, 0.0, 1.062, 0.0, 1.062, 1.0, 1.062, 1.0, 1.062, 0.0, 1.125, 0.0, 1.125, 1.0, 1.125, 1.0, 1.125, 0.0, 1.188, 0.0, 1.188, 1.0, 1.188, 1.0, 1.188, 0.0, 1.25, 0.0, 1.25, 1.0, 1.25, 1.0, 1.25, 0.0, 1.312, 0.0, 1.312, 1.0, 1.312, 1.0, 1.312, 0.0, 1.375, 0.0, 1.375, 1.0, 1.375, 1.0, 1.375, 0.0, 1.438, 0.0, 1.438, 1.0, 1.438, 1.0, 1.438, 0.0, 1.5, 0.0, 1.5, 1.0, 1.5, 1.0, 1.5, 0.0, 1.562, 0.0, 1.562, 1.0, 1.562, 1.0, 1.562, 0.0, 1.625, 0.0, 1.625, 1.0, 1.625, 1.0, 1.625, 0.0, 1.688, 0.0, 1.688, 1.0, 1.688, 1.0, 1.688, 0.0, 1.75, 0.0, 1.75, 1.0, 1.75, 1.0, 1.75, 0.0, 1.812, 0.0, 1.812, 1.0, 1.812, 1.0, 1.812, 0.0, 1.875, 0.0, 1.875, 1.0, 1.875, 1.0, 1.875, 0.0, 1.938, 0.0, 1.938, 1.0, 1.938, 1.0, 1.938, 0.0, 2.0, 0.0, 2.0, 1.0, 2.0, 1.0, 2.0, 0.0, 2.062, 0.0, 2.062, 1.0, 2.062, 1.0, 2.062, 0.0, 2.125, 0.0, 2.125, 1.0, 2.125, 1.0, 2.125, 0.0, 2.188, 0.0, 2.188, 1.0, 2.188, 1.0, 2.188, 0.0, 2.25, 0.0, 2.25, 1.0, 2.25, 1.0, 2.25, 0.0, 2.312, 0.0, 2.312, 1.0, 2.312, 1.0, 2.312, 0.0, 2.375, 0.0, 2.375, 1.0, 2.375, 1.0, 2.375, 0.0, 2.438, 0.0, 2.438, 1.0, 2.438, 1.0, 2.438, 0.0, 2.5, 0.0, 2.5, 1.0, 2.5, 1.0, 2.5, 0.0, 2.562, 0.0, 2.562, 1.0, 2.562, 1.0, 2.562, 0.0, 2.625, 0.0, 2.625, 1.0, 2.625, 1.0, 2.625, 0.0, 2.688, 0.0, 2.688, 1.0, 2.688, 1.0, 2.688, 0.0, 2.75, 0.0, 2.75, 1.0, 2.75, 1.0, 2.75, 0.0, 2.812, 0.0, 2.812, 1.0, 2.812, 1.0, 2.812, 0.0, 2.875, 0.0, 2.875, 1.0, 2.875, 1.0, 2.875, 0.0, 2.938, 0.0, 2.938, 1.0, 2.938, 1.0, 2.938, 0.0, 3.0, 0.0, 3.0, 1.0, 3.0, 1.0, 3.0, 0.0, 3.062, 0.0, 3.062, 1.0, 3.062, 1.0, 3.062, 0.0, 3.125, 0.0, 3.125, 1.0, 3.125, 1.0, 3.125, 0.0, 3.188, 0.0, 3.188, 1.0, 3.188, 1.0, 3.188, 0.0, 3.25, 0.0, 3.25, 1.0, 3.25, 1.0, 3.25, 0.0, 3.312, 0.0, 3.312, 1.0, 3.312, 1.0, 3.312, 0.0, 3.375, 0.0, 3.375, 1.0, 3.375, 1.0, 3.375, 0.0, 3.438, 0.0, 3.438, 1.0, 3.438, 1.0, 3.438, 0.0, 3.5, 0.0, 3.5, 1.0, 3.5, 1.0, 3.5, 0.0, 3.562, 0.0, 3.562, 1.0, 3.562, 1.0, 3.562, 0.0, 3.625, 0.0, 3.625, 1.0, 3.625, 1.0, 3.625, 0.0, 3.688, 0.0, 3.688, 1.0, 3.688, 1.0, 3.688, 0.0, 3.75, 0.0, 3.75, 1.0, 3.75, 1.0, 3.75, 0.0, 3.812, 0.0, 3.812, 1.0, 3.812, 1.0, 3.812, 0.0, 3.875, 0.0, 3.875, 1.0, 3.875, 1.0, 3.875, 0.0, 3.938, 0.0, 3.938, 1.0, 3.938, 1.0, 3.938, 0.0, 4.0, 0.0, 4.0, 1.0, 4.0, 1.0, 4.0, 0.0, 4.062, 0.0, 4.062, 1.0, 4.062, 1.0, 4.062, 0.0, 4.125, 0.0, 4.125, 1.0, 4.125, 1.0, 4.125, 0.0, 4.188, 0.0, 4.188, 1.0, 4.188, 1.0, 4.188, 0.0, 4.25, 0.0, 4.25, 1.0, 4.25, 1.0, 4.25, 0.0, 4.312, 0.0, 4.312, 1.0, 4.312, 1.0, 4.312, 0.0, 4.375, 0.0, 4.375, 1.0, 4.375, 1.0, 4.375, 0.0, 4.438, 0.0, 4.438, 1.0, 4.438, 1.0, 4.438, 0.0, 4.5, 0.0, 4.5, 1.0, 4.5, 1.0, 4.5, 0.0, 4.562, 0.0, 4.562, 1.0, 4.562, 1.0, 4.562, 0.0, 4.625, 0.0, 4.625, 1.0, 4.625, 1.0, 4.625, 0.0, 4.688, 0.0, 4.688, 1.0, 4.688, 1.0, 4.688, 0.0, 4.75, 0.0, 4.75, 1.0, 4.75, 1.0, 4.75, 0.0, 4.812, 0.0, 4.812, 1.0, 4.812, 1.0, 4.812, 0.0, 4.875, 0.0, 4.875, 1.0, 4.875, 1.0, 4.875, 0.0, 4.938, 0.0, 4.938, 1.0, 4.938, 1.0, 4.938, 0.0, 5.0, 0.0, 5.0, 1.0, 5.0, 1.0, 5.0, 0.0, 5.062, 0.0, 5.062, 1.0, 5.062, 1.0, 5.062, 0.0, 5.125, 0.0, 5.125, 1.0, 5.125, 1.0, 5.125, 0.0, 5.188, 0.0, 5.188, 1.0, 5.188, 1.0, 5.188, 0.0, 5.25, 0.0, 5.25, 1.0, 5.25, 1.0, 5.25, 0.0, 5.312, 0.0, 5.312, 1.0, 5.312, 1.0, 5.312, 0.0, 5.375, 0.0, 5.375, 1.0, 5.375, 1.0, 5.375, 0.0, 5.438, 0.0, 5.438, 1.0, 5.438, 1.0, 5.438, 0.0, 5.5, 0.0, 5.5, 1.0, 5.5, 1.0, 5.5, 0.0, 5.562, 0.0, 5.562, 1.0, 5.562, 1.0, 5.562, 0.0, 5.625, 0.0, 5.625, 1.0, 5.625, 1.0, 5.625, 0.0, 5.688, 0.0, 5.688, 1.0, 5.688, 1.0, 5.688, 0.0, 5.75, 0.0, 5.75, 1.0, 5.75, 1.0, 5.75, 0.0, 5.812, 0.0, 5.812, 1.0, 5.812, 1.0, 5.812, 0.0, 5.875, 0.0, 5.875, 1.0, 5.875, 1.0, 5.875, 0.0, 5.938, 0.0, 5.938, 1.0, 5.938, 1.0, 5.938, 0.0, 6.0, 0.0, 6.0, 1.0, 6.0, 1.0, 6.0, 0.0, 6.062, 0.0, 6.062, 1.0, 6.062, 1.0, 6.062, 0.0, 6.125, 0.0, 6.125, 1.0, 6.125, 1.0, 6.125, 0.0, 6.188, 0.0, 6.188, 1.0, 6.188, 1.0, 6.188, 0.0, 6.25, 0.0, 6.25, 1.0, 6.25, 1.0, 6.25, 0.0, 6.312, 0.0, 6.312, 1.0, 6.312, 1.0, 6.312, 0.0, 6.375, 0.0, 6.375, 1.0, 6.375, 1.0, 6.375, 0.0, 6.438, 0.0, 6.438, 1.0, 6.438, 1.0, 6.438, 0.0, 6.5, 0.0, 6.5, 1.0, 6.5, 1.0, 6.5, 0.0, 6.562, 0.0, 6.562, 1.0, 6.562, 1.0, 6.562, 0.0, 6.625, 0.0, 6.625, 1.0, 6.625, 1.0, 6.625, 0.0, 6.688, 0.0, 6.688, 1.0, 6.688, 1.0, 6.688, 0.0, 6.75, 0.0, 6.75, 1.0, 6.75, 1.0, 6.75, 0.0, 6.812, 0.0, 6.812, 1.0, 6.812, 1.0, 6.812, 0.0, 6.875, 0.0, 6.875, 1.0, 6.875, 1.0, 6.875, 0.0, 6.938, 0.0, 6.938, 1.0, 6.938, 1.0, 6.938, 0.0, 7.0, 0.0, 7.0, 1.0, 7.0, 1.0, 7.0, 0.0, 7.062, 0.0, 7.062, 1.0, 7.062, 1.0, 7.062, 0.0, 7.125, 0.0, 7.125, 1.0, 7.125, 1.0, 7.125, 0.0, 7.188, 0.0, 7.188, 1.0, 7.188, 1.0, 7.188, 0.0, 7.25, 0.0, 7.25, 1.0, 7.25, 1.0, 7.25, 0.0, 7.312, 0.0, 7.312, 1.0, 7.312, 1.0, 7.312, 0.0, 7.375, 0.0, 7.375, 1.0, 7.375, 1.0, 7.375, 0.0, 7.438, 0.0, 7.438, 1.0, 7.438, 1.0, 7.438, 0.0, 7.5, 0.0, 7.5, 1.0, 7.5, 1.0, 7.5, 0.0, 7.562, 0.0, 7.562, 1.0, 7.562, 1.0, 7.562, 0.0, 7.625, 0.0, 7.625, 1.0, 7.625, 1.0, 7.625, 0.0, 7.688, 0.0, 7.688, 1.0, 7.688, 1.0, 7.688, 0.0, 7.75, 0.0, 7.75, 1.0, 7.75, 1.0, 7.75, 0.0, 7.812, 0.0, 7.812, 1.0, 7.812, 1.0, 7.812, 0.0, 7.875, 0.0, 7.875, 1.0, 7.875, 1.0, 7.875, 0.0, 7.938, 0.0, 7.938, 1.0, 7.938, 1.0, 7.938, 0.0, 8.0, 0.0, 8.0, 1.0, 8.0, 1.0, 8.0, 0.0, 8.062, 0.0, 8.062, 1.0, 8.062, 1.0, 8.062, 0.0, 8.125, 0.0, 8.125, 1.0, 8.125, 1.0, 8.125, 0.0, 8.188, 0.0, 8.188, 1.0, 8.188, 1.0, 8.188, 0.0, 8.25, 0.0, 8.25, 1.0, 8.25, 1.0, 8.25, 0.0, 8.312, 0.0, 8.312, 1.0, 8.312, 1.0, 8.312, 0.0, 8.375, 0.0, 8.375, 1.0, 8.375, 1.0, 8.375, 0.0, 8.438, 0.0, 8.438, 1.0, 8.438, 1.0, 8.438, 0.0, 8.5, 0.0, 8.5, 1.0, 8.5, 1.0, 8.5, 0.0, 8.562, 0.0, 8.562, 1.0, 8.562, 1.0, 8.562, 0.0, 8.625, 0.0, 8.625, 1.0, 8.625, 1.0, 8.625, 0.0, 8.688, 0.0, 8.688, 1.0, 8.688, 1.0, 8.688, 0.0, 8.75, 0.0, 8.75, 1.0, 8.75, 1.0, 8.75, 0.0, 8.812, 0.0, 8.812, 1.0, 8.812, 1.0, 8.812, 0.0, 8.875, 0.0, 8.875, 1.0, 8.875, 1.0, 8.875, 0.0, 8.938, 0.0, 8.938, 1.0, 8.938, 1.0, 8.938, 0.0, 9.0, 0.0, 9.0, 1.0, 9.0, 1.0, 9.0, 0.0, 9.062, 0.0, 9.062, 1.0, 9.062, 1.0, 9.062, 0.0, 9.125, 0.0, 9.125, 1.0, 9.125, 1.0, 9.125, 0.0, 9.188, 0.0, 9.188, 1.0, 9.188, 1.0, 9.188, 0.0, 9.25, 0.0, 9.25, 1.0, 9.25, 1.0, 9.25, 0.0, 9.312, 0.0, 9.312, 1.0, 9.312, 1.0, 9.312, 0.0, 9.375, 0.0, 9.375, 1.0, 9.375, 1.0, 9.375, 0.0, 9.438, 0.0, 9.438, 1.0, 9.438, 1.0, 9.438, 0.0, 9.5, 0.0, 9.5, 1.0, 9.5, 1.0, 9.5, 0.0, 9.562, 0.0, 9.562, 1.0, 9.562, 1.0, 9.562, 0.0, 9.625, 0.0, 9.625, 1.0, 9.625, 1.0, 9.625, 0.0, 9.688, 0.0, 9.688, 1.0, 9.688, 1.0, 9.688, 0.0, 9.75, 0.0, 9.75, 1.0, 9.75, 1.0, 9.75, 0.0, 9.812, 0.0, 9.812, 1.0, 9.812, 1.0, 9.812, 0.0, 9.875, 0.0, 9.875, 1.0, 9.875, 1.0, 9.875, 0.0, 9.938, 0.0, 9.938, 1.0, 9.938, 1.0, 9.938, 0.0, 10.0, 0.0, 10.0, 1.0, 10.0, 1.0, 10.0, 0.0, 10.06, 0.0, 10.06, 1.0, 10.06, 1.0, 10.06, 0.0, 10.12, 0.0, 10.12, 1.0, 10.12, 1.0, 10.12, 0.0, 10.19, 0.0, 10.19, 1.0, 10.19, 1.0, 10.19, 0.0, 10.25, 0.0, 10.25, 1.0, 10.25, 1.0, 10.25, 0.0, 10.31, 0.0, 10.31, 1.0, 10.31, 1.0, 10.31, 0.0, 10.38, 0.0, 10.38, 1.0, 10.38, 1.0, 10.38, 0.0, 10.44, 0.0, 10.44, 1.0, 10.44, 1.0, 10.44, 0.0, 10.5, 0.0, 10.5, 1.0, 10.5, 1.0, 10.5, 0.0, 10.56, 0.0, 10.56, 1.0, 10.56, 1.0, 10.56, 0.0, 10.62, 0.0, 10.62, 1.0, 10.62, 1.0, 10.62, 0.0, 10.69, 0.0, 10.69, 1.0, 10.69, 1.0, 10.69, 0.0, 10.75, 0.0, 10.75, 1.0, 10.75, 1.0, 10.75, 0.0, 10.81, 0.0, 10.81, 1.0, 10.81, 1.0, 10.81, 0.0, 10.88, 0.0, 10.88, 1.0, 10.88, 1.0, 10.88, 0.0, 10.94, 0.0, 10.94, 1.0, 10.94, 1.0, 10.94, 0.0, 11.0, 0.0, 11.0, 1.0, 11.0, 1.0, 11.0, 0.0, 11.06, 0.0, 11.06, 1.0, 11.06, 1.0, 11.06, 0.0, 11.12, 0.0, 11.12, 1.0, 11.12, 1.0, 11.12, 0.0, 11.19, 0.0, 11.19, 1.0, 11.19, 1.0, 11.19, 0.0, 11.25, 0.0, 11.25, 1.0, 11.25, 1.0, 11.25, 0.0, 11.31, 0.0, 11.31, 1.0, 11.31, 1.0, 11.31, 0.0, 11.38, 0.0, 11.38, 1.0, 11.38, 1.0, 11.38, 0.0, 11.44, 0.0, 11.44, 1.0, 11.44, 1.0, 11.44, 0.0, 11.5, 0.0, 11.5, 1.0, 11.5, 1.0, 11.5, 0.0, 11.56, 0.0, 11.56, 1.0, 11.56, 1.0, 11.56, 0.0, 11.62, 0.0, 11.62, 1.0, 11.62, 1.0, 11.62, 0.0, 11.69, 0.0, 11.69, 1.0, 11.69, 1.0, 11.69, 0.0, 11.75, 0.0, 11.75, 1.0, 11.75, 1.0, 11.75, 0.0, 11.81, 0.0, 11.81, 1.0, 11.81, 1.0, 11.81, 0.0, 11.88, 0.0, 11.88, 1.0, 11.88, 1.0, 11.88, 0.0, 11.94, 0.0, 11.94, 1.0, 11.94, 1.0, 11.94, 0.0, 12.0, 0.0, 12.0, 1.0, 0.0, 0.0, 1.0, 0.0, 1.062, 0.0, 0.0625, 0.0, 0.0625, 0.0, 1.062, 0.0, 1.125, 0.0, 0.125, 0.0, 0.125, 0.0, 1.125, 0.0, 1.188, 0.0, 0.1875, 0.0, 0.1875, 0.0, 1.188, 0.0, 1.25, 0.0, 0.25, 0.0, 0.25, 0.0, 1.25, 0.0, 1.312, 0.0, 0.3125, 0.0, 0.3125, 0.0, 1.312, 0.0, 1.375, 0.0, 0.375, 0.0, 0.375, 0.0, 1.375, 0.0, 1.438, 0.0, 0.4375, 0.0, 0.4375, 0.0, 1.438, 0.0, 1.5, 0.0, 0.5, 0.0, 0.5, 0.0, 1.5, 0.0, 1.562, 0.0, 0.5625, 0.0, 0.5625, 0.0, 1.562, 0.0, 1.625, 0.0, 0.625, 0.0, 0.625, 0.0, 1.625, 0.0, 1.688, 0.0, 0.6875, 0.0, 0.6875, 0.0, 1.688, 0.0, 1.75, 0.0, 0.75, 0.0, 0.75, 0.0, 1.75, 0.0, 1.812, 0.0, 0.8125, 0.0, 0.8125, 0.0, 1.812, 0.0, 1.875, 0.0, 0.875, 0.0, 0.875, 0.0, 1.875, 0.0, 1.938, 0.0, 0.9375, 0.0, 0.9375, 0.0, 1.938, 0.0, 2.0, 0.0, 1.0, 0.0, 1.0, 0.0, 2.0, 0.0, 2.062, 0.0, 1.062, 0.0, 1.062, 0.0, 2.062, 0.0, 2.125, 0.0, 1.125, 0.0, 1.125, 0.0, 2.125, 0.0, 2.188, 0.0, 1.188, 0.0, 1.188, 0.0, 2.188, 0.0, 2.25, 0.0, 1.25, 0.0, 1.25, 0.0, 2.25, 0.0, 2.312, 0.0, 1.312, 0.0, 1.312, 0.0, 2.312, 0.0, 2.375, 0.0, 1.375, 0.0, 1.375, 0.0, 2.375, 0.0, 2.438, 0.0, 1.438, 0.0, 1.438, 0.0, 2.438, 0.0, 2.5, 0.0, 1.5, 0.0, 1.5, 0.0, 2.5, 0.0, 2.562, 0.0, 1.562, 0.0, 1.562, 0.0, 2.562, 0.0, 2.625, 0.0, 1.625, 0.0, 1.625, 0.0, 2.625, 0.0, 2.688, 0.0, 1.688, 0.0, 1.688, 0.0, 2.688, 0.0, 2.75, 0.0, 1.75, 0.0, 1.75, 0.0, 2.75, 0.0, 2.812, 0.0, 1.812, 0.0, 1.812, 0.0, 2.812, 0.0, 2.875, 0.0, 1.875, 0.0, 1.875, 0.0, 2.875, 0.0, 2.938, 0.0, 1.938, 0.0, 1.938, 0.0, 2.938, 0.0, 3.0, 0.0, 2.0, 0.0, 2.0, 0.0, 3.0, 0.0, 3.062, 0.0, 2.062, 0.0, 2.062, 0.0, 3.062, 0.0, 3.125, 0.0, 2.125, 0.0, 2.125, 0.0, 3.125, 0.0, 3.188, 0.0, 2.188, 0.0, 2.188, 0.0, 3.188, 0.0, 3.25, 0.0, 2.25, 0.0, 2.25, 0.0, 3.25, 0.0, 3.312, 0.0, 2.312, 0.0, 2.312, 0.0, 3.312, 0.0, 3.375, 0.0, 2.375, 0.0, 2.375, 0.0, 3.375, 0.0, 3.438, 0.0, 2.438, 0.0, 2.438, 0.0, 3.438, 0.0, 3.5, 0.0, 2.5, 0.0, 2.5, 0.0, 3.5, 0.0, 3.562, 0.0, 2.562, 0.0, 2.562, 0.0, 3.562, 0.0, 3.625, 0.0, 2.625, 0.0, 2.625, 0.0, 3.625, 0.0, 3.688, 0.0, 2.688, 0.0, 2.688, 0.0, 3.688, 0.0, 3.75, 0.0, 2.75, 0.0, 2.75, 0.0, 3.75, 0.0, 3.812, 0.0, 2.812, 0.0, 2.812, 0.0, 3.812, 0.0, 3.875, 0.0, 2.875, 0.0, 2.875, 0.0, 3.875, 0.0, 3.938, 0.0, 2.938, 0.0, 2.938, 0.0, 3.938, 0.0, 4.0, 0.0, 3.0, 0.0, 3.0, 0.0, 4.0, 0.0, 4.062, 0.0, 3.062, 0.0, 3.062, 0.0, 4.062, 0.0, 4.125, 0.0, 3.125, 0.0, 3.125, 0.0, 4.125, 0.0, 4.188, 0.0, 3.188, 0.0, 3.188, 0.0, 4.188, 0.0, 4.25, 0.0, 3.25, 0.0, 3.25, 0.0, 4.25, 0.0, 4.312, 0.0, 3.312, 0.0, 3.312, 0.0, 4.312, 0.0, 4.375, 0.0, 3.375, 0.0, 3.375, 0.0, 4.375, 0.0, 4.438, 0.0, 3.438, 0.0, 3.438, 0.0, 4.438, 0.0, 4.5, 0.0, 3.5, 0.0, 3.5, 0.0, 4.5, 0.0, 4.562, 0.0, 3.562, 0.0, 3.562, 0.0, 4.562, 0.0, 4.625, 0.0, 3.625, 0.0, 3.625, 0.0, 4.625, 0.0, 4.688, 0.0, 3.688, 0.0, 3.688, 0.0, 4.688, 0.0, 4.75, 0.0, 3.75, 0.0, 3.75, 0.0, 4.75, 0.0, 4.812, 0.0, 3.812, 0.0, 3.812, 0.0, 4.812, 0.0, 4.875, 0.0, 3.875, 0.0, 3.875, 0.0, 4.875, 0.0, 4.938, 0.0, 3.938, 0.0, 3.938, 0.0, 4.938, 0.0, 5.0, 0.0, 4.0, 0.0, 4.0, 0.0, 5.0, 0.0, 5.062, 0.0, 4.062, 0.0, 4.062, 0.0, 5.062, 0.0, 5.125, 0.0, 4.125, 0.0, 4.125, 0.0, 5.125, 0.0, 5.188, 0.0, 4.188, 0.0, 4.188, 0.0, 5.188, 0.0, 5.25, 0.0, 4.25, 0.0, 4.25, 0.0, 5.25, 0.0, 5.312, 0.0, 4.312, 0.0, 4.312, 0.0, 5.312, 0.0, 5.375, 0.0, 4.375, 0.0, 4.375, 0.0, 5.375, 0.0, 5.438, 0.0, 4.438, 0.0, 4.438, 0.0, 5.438, 0.0, 5.5, 0.0, 4.5, 0.0, 4.5, 0.0, 5.5, 0.0, 5.562, 0.0, 4.562, 0.0, 4.562, 0.0, 5.562, 0.0, 5.625, 0.0, 4.625, 0.0, 4.625, 0.0, 5.625, 0.0, 5.688, 0.0, 4.688, 0.0, 4.688, 0.0, 5.688, 0.0, 5.75, 0.0, 4.75, 0.0, 4.75, 0.0, 5.75, 0.0, 5.812, 0.0, 4.812, 0.0, 4.812, 0.0, 5.812, 0.0, 5.875, 0.0, 4.875, 0.0, 4.875, 0.0, 5.875, 0.0, 5.938, 0.0, 4.938, 0.0, 4.938, 0.0, 5.938, 0.0, 6.0, 0.0, 5.0, 0.0, 5.0, 0.0, 6.0, 0.0, 6.062, 0.0, 5.062, 0.0, 5.062, 0.0, 6.062, 0.0, 6.125, 0.0, 5.125, 0.0, 5.125, 0.0, 6.125, 0.0, 6.188, 0.0, 5.188, 0.0, 5.188, 0.0, 6.188, 0.0, 6.25, 0.0, 5.25, 0.0, 5.25, 0.0, 6.25, 0.0, 6.312, 0.0, 5.312, 0.0, 5.312, 0.0, 6.312, 0.0, 6.375, 0.0, 5.375, 0.0, 5.375, 0.0, 6.375, 0.0, 6.438, 0.0, 5.438, 0.0, 5.438, 0.0, 6.438, 0.0, 6.5, 0.0, 5.5, 0.0, 5.5, 0.0, 6.5, 0.0, 6.562, 0.0, 5.562, 0.0, 5.562, 0.0, 6.562, 0.0, 6.625, 0.0, 5.625, 0.0, 5.625, 0.0, 6.625, 0.0, 6.688, 0.0, 5.688, 0.0, 5.688, 0.0, 6.688, 0.0, 6.75, 0.0, 5.75, 0.0, 5.75, 0.0, 6.75, 0.0, 6.812, 0.0, 5.812, 0.0, 5.812, 0.0, 6.812, 0.0, 6.875, 0.0, 5.875, 0.0, 5.875, 0.0, 6.875, 0.0, 6.938, 0.0, 5.938, 0.0, 5.938, 0.0, 6.938, 0.0, 7.0, 0.0, 6.0, 0.0, 6.0, 0.0, 7.0, 0.0, 7.062, 0.0, 6.062, 0.0, 6.062, 0.0, 7.062, 0.0, 7.125, 0.0, 6.125, 0.0, 6.125, 0.0, 7.125, 0.0, 7.188, 0.0, 6.188, 0.0, 6.188, 0.0, 7.188, 0.0, 7.25, 0.0, 6.25, 0.0, 6.25, 0.0, 7.25, 0.0, 7.312, 0.0, 6.312, 0.0, 6.312, 0.0, 7.312, 0.0, 7.375, 0.0, 6.375, 0.0, 6.375, 0.0, 7.375, 0.0, 7.438, 0.0, 6.438, 0.0, 6.438, 0.0, 7.438, 0.0, 7.5, 0.0, 6.5, 0.0, 6.5, 0.0, 7.5, 0.0, 7.562, 0.0, 6.562, 0.0, 6.562, 0.0, 7.562, 0.0, 7.625, 0.0, 6.625, 0.0, 6.625, 0.0, 7.625, 0.0, 7.688, 0.0, 6.688, 0.0, 6.688, 0.0, 7.688, 0.0, 7.75, 0.0, 6.75, 0.0, 6.75, 0.0, 7.75, 0.0, 7.812, 0.0, 6.812, 0.0, 6.812, 0.0, 7.812, 0.0, 7.875, 0.0, 6.875, 0.0, 6.875, 0.0, 7.875, 0.0, 7.938, 0.0, 6.938, 0.0, 6.938, 0.0, 7.938, 0.0, 8.0, 0.0, 7.0, 0.0, 7.0, 0.0, 8.0, 0.0, 8.062, 0.0, 7.062, 0.0, 7.062, 0.0, 8.062, 0.0, 8.125, 0.0, 7.125, 0.0, 7.125, 0.0, 8.125, 0.0, 8.188, 0.0, 7.188, 0.0, 7.188, 0.0, 8.188, 0.0, 8.25, 0.0, 7.25, 0.0, 7.25, 0.0, 8.25, 0.0, 8.312, 0.0, 7.312, 0.0, 7.312, 0.0, 8.312, 0.0, 8.375, 0.0, 7.375, 0.0, 7.375, 0.0, 8.375, 0.0, 8.438, 0.0, 7.438, 0.0, 7.438, 0.0, 8.438, 0.0, 8.5, 0.0, 7.5, 0.0, 7.5, 0.0, 8.5, 0.0, 8.562, 0.0, 7.562, 0.0, 7.562, 0.0, 8.562, 0.0, 8.625, 0.0, 7.625, 0.0, 7.625, 0.0, 8.625, 0.0, 8.688, 0.0, 7.688, 0.0, 7.688, 0.0, 8.688, 0.0, 8.75, 0.0, 7.75, 0.0, 7.75, 0.0, 8.75, 0.0, 8.812, 0.0, 7.812, 0.0, 7.812, 0.0, 8.812, 0.0, 8.875, 0.0, 7.875, 0.0, 7.875, 0.0, 8.875, 0.0, 8.938, 0.0, 7.938, 0.0, 7.938, 0.0, 8.938, 0.0, 9.0, 0.0, 8.0, 0.0, 8.0, 0.0, 9.0, 0.0, 9.062, 0.0, 8.062, 0.0, 8.062, 0.0, 9.062, 0.0, 9.125, 0.0, 8.125, 0.0, 8.125, 0.0, 9.125, 0.0, 9.188, 0.0, 8.188, 0.0, 8.188, 0.0, 9.188, 0.0, 9.25, 0.0, 8.25, 0.0, 8.25, 0.0, 9.25, 0.0, 9.312, 0.0, 8.312, 0.0, 8.312, 0.0, 9.312, 0.0, 9.375, 0.0, 8.375, 0.0, 8.375, 0.0, 9.375, 0.0, 9.438, 0.0, 8.438, 0.0, 8.438, 0.0, 9.438, 0.0, 9.5, 0.0, 8.5, 0.0, 8.5, 0.0, 9.5, 0.0, 9.562, 0.0, 8.562, 0.0, 8.562, 0.0, 9.562, 0.0, 9.625, 0.0, 8.625, 0.0, 8.625, 0.0, 9.625, 0.0, 9.688, 0.0, 8.688, 0.0, 8.688, 0.0, 9.688, 0.0, 9.75, 0.0, 8.75, 0.0, 8.75, 0.0, 9.75, 0.0, 9.812, 0.0, 8.812, 0.0, 8.812, 0.0, 9.812, 0.0, 9.875, 0.0, 8.875, 0.0, 8.875, 0.0, 9.875, 0.0, 9.938, 0.0, 8.938, 0.0, 8.938, 0.0, 9.938, 0.0, 10.0, 0.0, 9.0, 0.0, 9.0, 0.0, 10.0, 0.0, 10.06, 0.0, 9.062, 0.0, 9.062, 0.0, 10.06, 0.0, 10.12, 0.0, 9.125, 0.0, 9.125, 0.0, 10.12, 0.0, 10.19, 0.0, 9.188, 0.0, 9.188, 0.0, 10.19, 0.0, 10.25, 0.0, 9.25, 0.0, 9.25, 0.0, 10.25, 0.0, 10.31, 0.0, 9.312, 0.0, 9.312, 0.0, 10.31, 0.0, 10.38, 0.0, 9.375, 0.0, 9.375, 0.0, 10.38, 0.0, 10.44, 0.0, 9.438, 0.0, 9.438, 0.0, 10.44, 0.0, 10.5, 0.0, 9.5, 0.0, 9.5, 0.0, 10.5, 0.0, 10.56, 0.0, 9.562, 0.0, 9.562, 0.0, 10.56, 0.0, 10.62, 0.0, 9.625, 0.0, 9.625, 0.0, 10.62, 0.0, 10.69, 0.0, 9.688, 0.0, 9.688, 0.0, 10.69, 0.0, 10.75, 0.0, 9.75, 0.0, 9.75, 0.0, 10.75, 0.0, 10.81, 0.0, 9.812, 0.0, 9.812, 0.0, 10.81, 0.0, 10.88, 0.0, 9.875, 0.0, 9.875, 0.0, 10.88, 0.0, 10.94, 0.0, 9.938, 0.0, 9.938, 0.0, 10.94, 0.0, 11.0, 0.0, 10.0, 0.0, 10.0, 0.0, 11.0, 0.0, 11.06, 0.0, 10.06, 0.0, 10.06, 0.0, 11.06, 0.0, 11.12, 0.0, 10.12, 0.0, 10.12, 0.0, 11.12, 0.0, 11.19, 0.0, 10.19, 0.0, 10.19, 0.0, 11.19, 0.0, 11.25, 0.0, 10.25, 0.0, 10.25, 0.0, 11.25, 0.0, 11.31, 0.0, 10.31, 0.0, 10.31, 0.0, 11.31, 0.0, 11.38, 0.0, 10.38, 0.0, 10.38, 0.0, 11.38, 0.0, 11.44, 0.0, 10.44, 0.0, 10.44, 0.0, 11.44, 0.0, 11.5, 0.0, 10.5, 0.0, 10.5, 0.0, 11.5, 0.0, 11.56, 0.0, 10.56, 0.0, 10.56, 0.0, 11.56, 0.0, 11.62, 0.0, 10.62, 0.0, 10.62, 0.0, 11.62, 0.0, 11.69, 0.0, 10.69, 0.0, 10.69, 0.0, 11.69, 0.0, 11.75, 0.0, 10.75, 0.0, 10.75, 0.0, 11.75, 0.0, 11.81, 0.0, 10.81, 0.0, 10.81, 0.0, 11.81, 0.0, 11.88, 0.0, 10.88, 0.0, 10.88, 0.0, 11.88, 0.0, 11.94, 0.0, 10.94, 0.0, 10.94, 0.0, 11.94, 0.0, 12.0, 0.0, 11.0, 0.0, 11.0, 0.0, 12.0, 0.0, 12.06, 0.0, 11.06, 0.0, 11.06, 0.0, 12.06, 0.0, 12.12, 0.0, 11.12, 0.0, 11.12, 0.0, 12.12, 0.0, 12.19, 0.0, 11.19, 0.0, 11.19, 0.0, 12.19, 0.0, 12.25, 0.0, 11.25, 0.0, 11.25, 0.0, 12.25, 0.0, 12.31, 0.0, 11.31, 0.0, 11.31, 0.0, 12.31, 0.0, 12.38, 0.0, 11.38, 0.0, 11.38, 0.0, 12.38, 0.0, 12.44, 0.0, 11.44, 0.0, 11.44, 0.0, 12.44, 0.0, 12.5, 0.0, 11.5, 0.0, 11.5, 0.0, 12.5, 0.0, 12.56, 0.0, 11.56, 0.0, 11.56, 0.0, 12.56, 0.0, 12.62, 0.0, 11.62, 0.0, 11.62, 0.0, 12.62, 0.0, 12.69, 0.0, 11.69, 0.0, 11.69, 0.0, 12.69, 0.0, 12.75, 0.0, 11.75, 0.0, 11.75, 0.0, 12.75, 0.0, 12.81, 0.0, 11.81, 0.0, 11.81, 0.0, 12.81, 0.0, 12.88, 0.0, 11.88, 0.0, 11.88, 0.0, 12.88, 0.0, 12.94, 0.0, 11.94, 0.0, 11.94, 0.0, 12.94, 0.0, 13.0, 0.0, 12.0, 0.0, 1.0, 0.0, 1.0, 1.0, 1.062, 1.0, 1.062, 0.0, 1.062, 0.0, 1.062, 1.0, 1.125, 1.0, 1.125, 0.0, 1.125, 0.0, 1.125, 1.0, 1.188, 1.0, 1.188, 0.0, 1.188, 0.0, 1.188, 1.0, 1.25, 1.0, 1.25, 0.0, 1.25, 0.0, 1.25, 1.0, 1.312, 1.0, 1.312, 0.0, 1.312, 0.0, 1.312, 1.0, 1.375, 1.0, 1.375, 0.0, 1.375, 0.0, 1.375, 1.0, 1.438, 1.0, 1.438, 0.0, 1.438, 0.0, 1.438, 1.0, 1.5, 1.0, 1.5, 0.0, 1.5, 0.0, 1.5, 1.0, 1.562, 1.0, 1.562, 0.0, 1.562, 0.0, 1.562, 1.0, 1.625, 1.0, 1.625, 0.0, 1.625, 0.0, 1.625, 1.0, 1.688, 1.0, 1.688, 0.0, 1.688, 0.0, 1.688, 1.0, 1.75, 1.0, 1.75, 0.0, 1.75, 0.0, 1.75, 1.0, 1.812, 1.0, 1.812, 0.0, 1.812, 0.0, 1.812, 1.0, 1.875, 1.0, 1.875, 0.0, 1.875, 0.0, 1.875, 1.0, 1.938, 1.0, 1.938, 0.0, 1.938, 0.0, 1.938, 1.0, 2.0, 1.0, 2.0, 0.0, 2.0, 0.0, 2.0, 1.0, 2.062, 1.0, 2.062, 0.0, 2.062, 0.0, 2.062, 1.0, 2.125, 1.0, 2.125, 0.0, 2.125, 0.0, 2.125, 1.0, 2.188, 1.0, 2.188, 0.0, 2.188, 0.0, 2.188, 1.0, 2.25, 1.0, 2.25, 0.0, 2.25, 0.0, 2.25, 1.0, 2.312, 1.0, 2.312, 0.0, 2.312, 0.0, 2.312, 1.0, 2.375, 1.0, 2.375, 0.0, 2.375, 0.0, 2.375, 1.0, 2.438, 1.0, 2.438, 0.0, 2.438, 0.0, 2.438, 1.0, 2.5, 1.0, 2.5, 0.0, 2.5, 0.0, 2.5, 1.0, 2.562, 1.0, 2.562, 0.0, 2.562, 0.0, 2.562, 1.0, 2.625, 1.0, 2.625, 0.0, 2.625, 0.0, 2.625, 1.0, 2.688, 1.0, 2.688, 0.0, 2.688, 0.0, 2.688, 1.0, 2.75, 1.0, 2.75, 0.0, 2.75, 0.0, 2.75, 1.0, 2.812, 1.0, 2.812, 0.0, 2.812, 0.0, 2.812, 1.0, 2.875, 1.0, 2.875, 0.0, 2.875, 0.0, 2.875, 1.0, 2.938, 1.0, 2.938, 0.0, 2.938, 0.0, 2.938, 1.0, 3.0, 1.0, 3.0, 0.0, 3.0, 0.0, 3.0, 1.0, 3.062, 1.0, 3.062, 0.0, 3.062, 0.0, 3.062, 1.0, 3.125, 1.0, 3.125, 0.0, 3.125, 0.0, 3.125, 1.0, 3.188, 1.0, 3.188, 0.0, 3.188, 0.0, 3.188, 1.0, 3.25, 1.0, 3.25, 0.0, 3.25, 0.0, 3.25, 1.0, 3.312, 1.0, 3.312, 0.0, 3.312, 0.0, 3.312, 1.0, 3.375, 1.0, 3.375, 0.0, 3.375, 0.0, 3.375, 1.0, 3.438, 1.0, 3.438, 0.0, 3.438, 0.0, 3.438, 1.0, 3.5, 1.0, 3.5, 0.0, 3.5, 0.0, 3.5, 1.0, 3.562, 1.0, 3.562, 0.0, 3.562, 0.0, 3.562, 1.0, 3.625, 1.0, 3.625, 0.0, 3.625, 0.0, 3.625, 1.0, 3.688, 1.0, 3.688, 0.0, 3.688, 0.0, 3.688, 1.0, 3.75, 1.0, 3.75, 0.0, 3.75, 0.0, 3.75, 1.0, 3.812, 1.0, 3.812, 0.0, 3.812, 0.0, 3.812, 1.0, 3.875, 1.0, 3.875, 0.0, 3.875, 0.0, 3.875, 1.0, 3.938, 1.0, 3.938, 0.0, 3.938, 0.0, 3.938, 1.0, 4.0, 1.0, 4.0, 0.0, 4.0, 0.0, 4.0, 1.0, 4.062, 1.0, 4.062, 0.0, 4.062, 0.0, 4.062, 1.0, 4.125, 1.0, 4.125, 0.0, 4.125, 0.0, 4.125, 1.0, 4.188, 1.0, 4.188, 0.0, 4.188, 0.0, 4.188, 1.0, 4.25, 1.0, 4.25, 0.0, 4.25, 0.0, 4.25, 1.0, 4.312, 1.0, 4.312, 0.0, 4.312, 0.0, 4.312, 1.0, 4.375, 1.0, 4.375, 0.0, 4.375, 0.0, 4.375, 1.0, 4.438, 1.0, 4.438, 0.0, 4.438, 0.0, 4.438, 1.0, 4.5, 1.0, 4.5, 0.0, 4.5, 0.0, 4.5, 1.0, 4.562, 1.0, 4.562, 0.0, 4.562, 0.0, 4.562, 1.0, 4.625, 1.0, 4.625, 0.0, 4.625, 0.0, 4.625, 1.0, 4.688, 1.0, 4.688, 0.0, 4.688, 0.0, 4.688, 1.0, 4.75, 1.0, 4.75, 0.0, 4.75, 0.0, 4.75, 1.0, 4.812, 1.0, 4.812, 0.0, 4.812, 0.0, 4.812, 1.0, 4.875, 1.0, 4.875, 0.0, 4.875, 0.0, 4.875, 1.0, 4.938, 1.0, 4.938, 0.0, 4.938, 0.0, 4.938, 1.0, 5.0, 1.0, 5.0, 0.0, 5.0, 0.0, 5.0, 1.0, 5.062, 1.0, 5.062, 0.0, 5.062, 0.0, 5.062, 1.0, 5.125, 1.0, 5.125, 0.0, 5.125, 0.0, 5.125, 1.0, 5.188, 1.0, 5.188, 0.0, 5.188, 0.0, 5.188, 1.0, 5.25, 1.0, 5.25, 0.0, 5.25, 0.0, 5.25, 1.0, 5.312, 1.0, 5.312, 0.0, 5.312, 0.0, 5.312, 1.0, 5.375, 1.0, 5.375, 0.0, 5.375, 0.0, 5.375, 1.0, 5.438, 1.0, 5.438, 0.0, 5.438, 0.0, 5.438, 1.0, 5.5, 1.0, 5.5, 0.0, 5.5, 0.0, 5.5, 1.0, 5.562, 1.0, 5.562, 0.0, 5.562, 0.0, 5.562, 1.0, 5.625, 1.0, 5.625, 0.0, 5.625, 0.0, 5.625, 1.0, 5.688, 1.0, 5.688, 0.0, 5.688, 0.0, 5.688, 1.0, 5.75, 1.0, 5.75, 0.0, 5.75, 0.0, 5.75, 1.0, 5.812, 1.0, 5.812, 0.0, 5.812, 0.0, 5.812, 1.0, 5.875, 1.0, 5.875, 0.0, 5.875, 0.0, 5.875, 1.0, 5.938, 1.0, 5.938, 0.0, 5.938, 0.0, 5.938, 1.0, 6.0, 1.0, 6.0, 0.0, 6.0, 0.0, 6.0, 1.0, 6.062, 1.0, 6.062, 0.0, 6.062, 0.0, 6.062, 1.0, 6.125, 1.0, 6.125, 0.0, 6.125, 0.0, 6.125, 1.0, 6.188, 1.0, 6.188, 0.0, 6.188, 0.0, 6.188, 1.0, 6.25, 1.0, 6.25, 0.0, 6.25, 0.0, 6.25, 1.0, 6.312, 1.0, 6.312, 0.0, 6.312, 0.0, 6.312, 1.0, 6.375, 1.0, 6.375, 0.0, 6.375, 0.0, 6.375, 1.0, 6.438, 1.0, 6.438, 0.0, 6.438, 0.0, 6.438, 1.0, 6.5, 1.0, 6.5, 0.0, 6.5, 0.0, 6.5, 1.0, 6.562, 1.0, 6.562, 0.0, 6.562, 0.0, 6.562, 1.0, 6.625, 1.0, 6.625, 0.0, 6.625, 0.0, 6.625, 1.0, 6.688, 1.0, 6.688, 0.0, 6.688, 0.0, 6.688, 1.0, 6.75, 1.0, 6.75, 0.0, 6.75, 0.0, 6.75, 1.0, 6.812, 1.0, 6.812, 0.0, 6.812, 0.0, 6.812, 1.0, 6.875, 1.0, 6.875, 0.0, 6.875, 0.0, 6.875, 1.0, 6.938, 1.0, 6.938, 0.0, 6.938, 0.0, 6.938, 1.0, 7.0, 1.0, 7.0, 0.0, 7.0, 0.0, 7.0, 1.0, 7.062, 1.0, 7.062, 0.0, 7.062, 0.0, 7.062, 1.0, 7.125, 1.0, 7.125, 0.0, 7.125, 0.0, 7.125, 1.0, 7.188, 1.0, 7.188, 0.0, 7.188, 0.0, 7.188, 1.0, 7.25, 1.0, 7.25, 0.0, 7.25, 0.0, 7.25, 1.0, 7.312, 1.0, 7.312, 0.0, 7.312, 0.0, 7.312, 1.0, 7.375, 1.0, 7.375, 0.0, 7.375, 0.0, 7.375, 1.0, 7.438, 1.0, 7.438, 0.0, 7.438, 0.0, 7.438, 1.0, 7.5, 1.0, 7.5, 0.0, 7.5, 0.0, 7.5, 1.0, 7.562, 1.0, 7.562, 0.0, 7.562, 0.0, 7.562, 1.0, 7.625, 1.0, 7.625, 0.0, 7.625, 0.0, 7.625, 1.0, 7.688, 1.0, 7.688, 0.0, 7.688, 0.0, 7.688, 1.0, 7.75, 1.0, 7.75, 0.0, 7.75, 0.0, 7.75, 1.0, 7.812, 1.0, 7.812, 0.0, 7.812, 0.0, 7.812, 1.0, 7.875, 1.0, 7.875, 0.0, 7.875, 0.0, 7.875, 1.0, 7.938, 1.0, 7.938, 0.0, 7.938, 0.0, 7.938, 1.0, 8.0, 1.0, 8.0, 0.0, 8.0, 0.0, 8.0, 1.0, 8.062, 1.0, 8.062, 0.0, 8.062, 0.0, 8.062, 1.0, 8.125, 1.0, 8.125, 0.0, 8.125, 0.0, 8.125, 1.0, 8.188, 1.0, 8.188, 0.0, 8.188, 0.0, 8.188, 1.0, 8.25, 1.0, 8.25, 0.0, 8.25, 0.0, 8.25, 1.0, 8.312, 1.0, 8.312, 0.0, 8.312, 0.0, 8.312, 1.0, 8.375, 1.0, 8.375, 0.0, 8.375, 0.0, 8.375, 1.0, 8.438, 1.0, 8.438, 0.0, 8.438, 0.0, 8.438, 1.0, 8.5, 1.0, 8.5, 0.0, 8.5, 0.0, 8.5, 1.0, 8.562, 1.0, 8.562, 0.0, 8.562, 0.0, 8.562, 1.0, 8.625, 1.0, 8.625, 0.0, 8.625, 0.0, 8.625, 1.0, 8.688, 1.0, 8.688, 0.0, 8.688, 0.0, 8.688, 1.0, 8.75, 1.0, 8.75, 0.0, 8.75, 0.0, 8.75, 1.0, 8.812, 1.0, 8.812, 0.0, 8.812, 0.0, 8.812, 1.0, 8.875, 1.0, 8.875, 0.0, 8.875, 0.0, 8.875, 1.0, 8.938, 1.0, 8.938, 0.0, 8.938, 0.0, 8.938, 1.0, 9.0, 1.0, 9.0, 0.0, 9.0, 0.0, 9.0, 1.0, 9.062, 1.0, 9.062, 0.0, 9.062, 0.0, 9.062, 1.0, 9.125, 1.0, 9.125, 0.0, 9.125, 0.0, 9.125, 1.0, 9.188, 1.0, 9.188, 0.0, 9.188, 0.0, 9.188, 1.0, 9.25, 1.0, 9.25, 0.0, 9.25, 0.0, 9.25, 1.0, 9.312, 1.0, 9.312, 0.0, 9.312, 0.0, 9.312, 1.0, 9.375, 1.0, 9.375, 0.0, 9.375, 0.0, 9.375, 1.0, 9.438, 1.0, 9.438, 0.0, 9.438, 0.0, 9.438, 1.0, 9.5, 1.0, 9.5, 0.0, 9.5, 0.0, 9.5, 1.0, 9.562, 1.0, 9.562, 0.0, 9.562, 0.0, 9.562, 1.0, 9.625, 1.0, 9.625, 0.0, 9.625, 0.0, 9.625, 1.0, 9.688, 1.0, 9.688, 0.0, 9.688, 0.0, 9.688, 1.0, 9.75, 1.0, 9.75, 0.0, 9.75, 0.0, 9.75, 1.0, 9.812, 1.0, 9.812, 0.0, 9.812, 0.0, 9.812, 1.0, 9.875, 1.0, 9.875, 0.0, 9.875, 0.0, 9.875, 1.0, 9.938, 1.0, 9.938, 0.0, 9.938, 0.0, 9.938, 1.0, 10.0, 1.0, 10.0, 0.0, 10.0, 0.0, 10.0, 1.0, 10.06, 1.0, 10.06, 0.0, 10.06, 0.0, 10.06, 1.0, 10.12, 1.0, 10.12, 0.0, 10.12, 0.0, 10.12, 1.0, 10.19, 1.0, 10.19, 0.0, 10.19, 0.0, 10.19, 1.0, 10.25, 1.0, 10.25, 0.0, 10.25, 0.0, 10.25, 1.0, 10.31, 1.0, 10.31, 0.0, 10.31, 0.0, 10.31, 1.0, 10.38, 1.0, 10.38, 0.0, 10.38, 0.0, 10.38, 1.0, 10.44, 1.0, 10.44, 0.0, 10.44, 0.0, 10.44, 1.0, 10.5, 1.0, 10.5, 0.0, 10.5, 0.0, 10.5, 1.0, 10.56, 1.0, 10.56, 0.0, 10.56, 0.0, 10.56, 1.0, 10.62, 1.0, 10.62, 0.0, 10.62, 0.0, 10.62, 1.0, 10.69, 1.0, 10.69, 0.0, 10.69, 0.0, 10.69, 1.0, 10.75, 1.0, 10.75, 0.0, 10.75, 0.0, 10.75, 1.0, 10.81, 1.0, 10.81, 0.0, 10.81, 0.0, 10.81, 1.0, 10.88, 1.0, 10.88, 0.0, 10.88, 0.0, 10.88, 1.0, 10.94, 1.0, 10.94, 0.0, 10.94, 0.0, 10.94, 1.0, 11.0, 1.0, 11.0, 0.0, 11.0, 0.0, 11.0, 1.0, 11.06, 1.0, 11.06, 0.0, 11.06, 0.0, 11.06, 1.0, 11.12, 1.0, 11.12, 0.0, 11.12, 0.0, 11.12, 1.0, 11.19, 1.0, 11.19, 0.0, 11.19, 0.0, 11.19, 1.0, 11.25, 1.0, 11.25, 0.0, 11.25, 0.0, 11.25, 1.0, 11.31, 1.0, 11.31, 0.0, 11.31, 0.0, 11.31, 1.0, 11.38, 1.0, 11.38, 0.0, 11.38, 0.0, 11.38, 1.0, 11.44, 1.0, 11.44, 0.0, 11.44, 0.0, 11.44, 1.0, 11.5, 1.0, 11.5, 0.0, 11.5, 0.0, 11.5, 1.0, 11.56, 1.0, 11.56, 0.0, 11.56, 0.0, 11.56, 1.0, 11.62, 1.0, 11.62, 0.0, 11.62, 0.0, 11.62, 1.0, 11.69, 1.0, 11.69, 0.0, 11.69, 0.0, 11.69, 1.0, 11.75, 1.0, 11.75, 0.0, 11.75, 0.0, 11.75, 1.0, 11.81, 1.0, 11.81, 0.0, 11.81, 0.0, 11.81, 1.0, 11.88, 1.0, 11.88, 0.0, 11.88, 0.0, 11.88, 1.0, 11.94, 1.0, 11.94, 0.0, 11.94, 0.0, 11.94, 1.0, 12.0, 1.0, 12.0, 0.0, 12.0, 0.0, 12.0, 1.0, 12.06, 1.0, 12.06, 0.0, 12.06, 0.0, 12.06, 1.0, 12.12, 1.0, 12.12, 0.0, 12.12, 0.0, 12.12, 1.0, 12.19, 1.0, 12.19, 0.0, 12.19, 0.0, 12.19, 1.0, 12.25, 1.0, 12.25, 0.0, 12.25, 0.0, 12.25, 1.0, 12.31, 1.0, 12.31, 0.0, 12.31, 0.0, 12.31, 1.0, 12.38, 1.0, 12.38, 0.0, 12.38, 0.0, 12.38, 1.0, 12.44, 1.0, 12.44, 0.0, 12.44, 0.0, 12.44, 1.0, 12.5, 1.0, 12.5, 0.0, 12.5, 0.0, 12.5, 1.0, 12.56, 1.0, 12.56, 0.0, 12.56, 0.0, 12.56, 1.0, 12.62, 1.0, 12.62, 0.0, 12.62, 0.0, 12.62, 1.0, 12.69, 1.0, 12.69, 0.0, 12.69, 0.0, 12.69, 1.0, 12.75, 1.0, 12.75, 0.0, 12.75, 0.0, 12.75, 1.0, 12.81, 1.0, 12.81, 0.0, 12.81, 0.0, 12.81, 1.0, 12.88, 1.0, 12.88, 0.0, 12.88, 0.0, 12.88, 1.0, 12.94, 1.0, 12.94, 0.0, 12.94, 0.0, 12.94, 1.0, 13.0, 1.0, 13.0, 0.0, 1.0, 1.0, 0.0, 1.0, 0.0625, 1.0, 1.062, 1.0, 1.062, 1.0, 0.0625, 1.0, 0.125, 1.0, 1.125, 1.0, 1.125, 1.0, 0.125, 1.0, 0.1875, 1.0, 1.188, 1.0, 1.188, 1.0, 0.1875, 1.0, 0.25, 1.0, 1.25, 1.0, 1.25, 1.0, 0.25, 1.0, 0.3125, 1.0, 1.312, 1.0, 1.312, 1.0, 0.3125, 1.0, 0.375, 1.0, 1.375, 1.0, 1.375, 1.0, 0.375, 1.0, 0.4375, 1.0, 1.438, 1.0, 1.438, 1.0, 0.4375, 1.0, 0.5, 1.0, 1.5, 1.0, 1.5, 1.0, 0.5, 1.0, 0.5625, 1.0, 1.562, 1.0, 1.562, 1.0, 0.5625, 1.0, 0.625, 1.0, 1.625, 1.0, 1.625, 1.0, 0.625, 1.0, 0.6875, 1.0, 1.688, 1.0, 1.688, 1.0, 0.6875, 1.0, 0.75, 1.0, 1.75, 1.0, 1.75, 1.0, 0.75, 1.0, 0.8125, 1.0, 1.812, 1.0, 1.812, 1.0, 0.8125, 1.0, 0.875, 1.0, 1.875, 1.0, 1.875, 1.0, 0.875, 1.0, 0.9375, 1.0, 1.938, 1.0, 1.938, 1.0, 0.9375, 1.0, 1.0, 1.0, 2.0, 1.0, 2.0, 1.0, 1.0, 1.0, 1.062, 1.0, 2.062, 1.0, 2.062, 1.0, 1.062, 1.0, 1.125, 1.0, 2.125, 1.0, 2.125, 1.0, 1.125, 1.0, 1.188, 1.0, 2.188, 1.0, 2.188, 1.0, 1.188, 1.0, 1.25, 1.0, 2.25, 1.0, 2.25, 1.0, 1.25, 1.0, 1.312, 1.0, 2.312, 1.0, 2.312, 1.0, 1.312, 1.0, 1.375, 1.0, 2.375, 1.0, 2.375, 1.0, 1.375, 1.0, 1.438, 1.0, 2.438, 1.0, 2.438, 1.0, 1.438, 1.0, 1.5, 1.0, 2.5, 1.0, 2.5, 1.0, 1.5, 1.0, 1.562, 1.0, 2.562, 1.0, 2.562, 1.0, 1.562, 1.0, 1.625, 1.0, 2.625, 1.0, 2.625, 1.0, 1.625, 1.0, 1.688, 1.0, 2.688, 1.0, 2.688, 1.0, 1.688, 1.0, 1.75, 1.0, 2.75, 1.0, 2.75, 1.0, 1.75, 1.0, 1.812, 1.0, 2.812, 1.0, 2.812, 1.0, 1.812, 1.0, 1.875, 1.0, 2.875, 1.0, 2.875, 1.0, 1.875, 1.0, 1.938, 1.0, 2.938, 1.0, 2.938, 1.0, 1.938, 1.0, 2.0, 1.0, 3.0, 1.0, 3.0, 1.0, 2.0, 1.0, 2.062, 1.0, 3.062, 1.0, 3.062, 1.0, 2.062, 1.0, 2.125, 1.0, 3.125, 1.0, 3.125, 1.0, 2.125, 1.0, 2.188, 1.0, 3.188, 1.0, 3.188, 1.0, 2.188, 1.0, 2.25, 1.0, 3.25, 1.0, 3.25, 1.0, 2.25, 1.0, 2.312, 1.0, 3.312, 1.0, 3.312, 1.0, 2.312, 1.0, 2.375, 1.0, 3.375, 1.0, 3.375, 1.0, 2.375, 1.0, 2.438, 1.0, 3.438, 1.0, 3.438, 1.0, 2.438, 1.0, 2.5, 1.0, 3.5, 1.0, 3.5, 1.0, 2.5, 1.0, 2.562, 1.0, 3.562, 1.0, 3.562, 1.0, 2.562, 1.0, 2.625, 1.0, 3.625, 1.0, 3.625, 1.0, 2.625, 1.0, 2.688, 1.0, 3.688, 1.0, 3.688, 1.0, 2.688, 1.0, 2.75, 1.0, 3.75, 1.0, 3.75, 1.0, 2.75, 1.0, 2.812, 1.0, 3.812, 1.0, 3.812, 1.0, 2.812, 1.0, 2.875, 1.0, 3.875, 1.0, 3.875, 1.0, 2.875, 1.0, 2.938, 1.0, 3.938, 1.0, 3.938, 1.0, 2.938, 1.0, 3.0, 1.0, 4.0, 1.0, 4.0, 1.0, 3.0, 1.0, 3.062, 1.0, 4.062, 1.0, 4.062, 1.0, 3.062, 1.0, 3.125, 1.0, 4.125, 1.0, 4.125, 1.0, 3.125, 1.0, 3.188, 1.0, 4.188, 1.0, 4.188, 1.0, 3.188, 1.0, 3.25, 1.0, 4.25, 1.0, 4.25, 1.0, 3.25, 1.0, 3.312, 1.0, 4.312, 1.0, 4.312, 1.0, 3.312, 1.0, 3.375, 1.0, 4.375, 1.0, 4.375, 1.0, 3.375, 1.0, 3.438, 1.0, 4.438, 1.0, 4.438, 1.0, 3.438, 1.0, 3.5, 1.0, 4.5, 1.0, 4.5, 1.0, 3.5, 1.0, 3.562, 1.0, 4.562, 1.0, 4.562, 1.0, 3.562, 1.0, 3.625, 1.0, 4.625, 1.0, 4.625, 1.0, 3.625, 1.0, 3.688, 1.0, 4.688, 1.0, 4.688, 1.0, 3.688, 1.0, 3.75, 1.0, 4.75, 1.0, 4.75, 1.0, 3.75, 1.0, 3.812, 1.0, 4.812, 1.0, 4.812, 1.0, 3.812, 1.0, 3.875, 1.0, 4.875, 1.0, 4.875, 1.0, 3.875, 1.0, 3.938, 1.0, 4.938, 1.0, 4.938, 1.0, 3.938, 1.0, 4.0, 1.0, 5.0, 1.0, 5.0, 1.0, 4.0, 1.0, 4.062, 1.0, 5.062, 1.0, 5.062, 1.0, 4.062, 1.0, 4.125, 1.0, 5.125, 1.0, 5.125, 1.0, 4.125, 1.0, 4.188, 1.0, 5.188, 1.0, 5.188, 1.0, 4.188, 1.0, 4.25, 1.0, 5.25, 1.0, 5.25, 1.0, 4.25, 1.0, 4.312, 1.0, 5.312, 1.0, 5.312, 1.0, 4.312, 1.0, 4.375, 1.0, 5.375, 1.0, 5.375, 1.0, 4.375, 1.0, 4.438, 1.0, 5.438, 1.0, 5.438, 1.0, 4.438, 1.0, 4.5, 1.0, 5.5, 1.0, 5.5, 1.0, 4.5, 1.0, 4.562, 1.0, 5.562, 1.0, 5.562, 1.0, 4.562, 1.0, 4.625, 1.0, 5.625, 1.0, 5.625, 1.0, 4.625, 1.0, 4.688, 1.0, 5.688, 1.0, 5.688, 1.0, 4.688, 1.0, 4.75, 1.0, 5.75, 1.0, 5.75, 1.0, 4.75, 1.0, 4.812, 1.0, 5.812, 1.0, 5.812, 1.0, 4.812, 1.0, 4.875, 1.0, 5.875, 1.0, 5.875, 1.0, 4.875, 1.0, 4.938, 1.0, 5.938, 1.0, 5.938, 1.0, 4.938, 1.0, 5.0, 1.0, 6.0, 1.0, 6.0, 1.0, 5.0, 1.0, 5.062, 1.0, 6.062, 1.0, 6.062, 1.0, 5.062, 1.0, 5.125, 1.0, 6.125, 1.0, 6.125, 1.0, 5.125, 1.0, 5.188, 1.0, 6.188, 1.0, 6.188, 1.0, 5.188, 1.0, 5.25, 1.0, 6.25, 1.0, 6.25, 1.0, 5.25, 1.0, 5.312, 1.0, 6.312, 1.0, 6.312, 1.0, 5.312, 1.0, 5.375, 1.0, 6.375, 1.0, 6.375, 1.0, 5.375, 1.0, 5.438, 1.0, 6.438, 1.0, 6.438, 1.0, 5.438, 1.0, 5.5, 1.0, 6.5, 1.0, 6.5, 1.0, 5.5, 1.0, 5.562, 1.0, 6.562, 1.0, 6.562, 1.0, 5.562, 1.0, 5.625, 1.0, 6.625, 1.0, 6.625, 1.0, 5.625, 1.0, 5.688, 1.0, 6.688, 1.0, 6.688, 1.0, 5.688, 1.0, 5.75, 1.0, 6.75, 1.0, 6.75, 1.0, 5.75, 1.0, 5.812, 1.0, 6.812, 1.0, 6.812, 1.0, 5.812, 1.0, 5.875, 1.0, 6.875, 1.0, 6.875, 1.0, 5.875, 1.0, 5.938, 1.0, 6.938, 1.0, 6.938, 1.0, 5.938, 1.0, 6.0, 1.0, 7.0, 1.0, 7.0, 1.0, 6.0, 1.0, 6.062, 1.0, 7.062, 1.0, 7.062, 1.0, 6.062, 1.0, 6.125, 1.0, 7.125, 1.0, 7.125, 1.0, 6.125, 1.0, 6.188, 1.0, 7.188, 1.0, 7.188, 1.0, 6.188, 1.0, 6.25, 1.0, 7.25, 1.0, 7.25, 1.0, 6.25, 1.0, 6.312, 1.0, 7.312, 1.0, 7.312, 1.0, 6.312, 1.0, 6.375, 1.0, 7.375, 1.0, 7.375, 1.0, 6.375, 1.0, 6.438, 1.0, 7.438, 1.0, 7.438, 1.0, 6.438, 1.0, 6.5, 1.0, 7.5, 1.0, 7.5, 1.0, 6.5, 1.0, 6.562, 1.0, 7.562, 1.0, 7.562, 1.0, 6.562, 1.0, 6.625, 1.0, 7.625, 1.0, 7.625, 1.0, 6.625, 1.0, 6.688, 1.0, 7.688, 1.0, 7.688, 1.0, 6.688, 1.0, 6.75, 1.0, 7.75, 1.0, 7.75, 1.0, 6.75, 1.0, 6.812, 1.0, 7.812, 1.0, 7.812, 1.0, 6.812, 1.0, 6.875, 1.0, 7.875, 1.0, 7.875, 1.0, 6.875, 1.0, 6.938, 1.0, 7.938, 1.0, 7.938, 1.0, 6.938, 1.0, 7.0, 1.0, 8.0, 1.0, 8.0, 1.0, 7.0, 1.0, 7.062, 1.0, 8.062, 1.0, 8.062, 1.0, 7.062, 1.0, 7.125, 1.0, 8.125, 1.0, 8.125, 1.0, 7.125, 1.0, 7.188, 1.0, 8.188, 1.0, 8.188, 1.0, 7.188, 1.0, 7.25, 1.0, 8.25, 1.0, 8.25, 1.0, 7.25, 1.0, 7.312, 1.0, 8.312, 1.0, 8.312, 1.0, 7.312, 1.0, 7.375, 1.0, 8.375, 1.0, 8.375, 1.0, 7.375, 1.0, 7.438, 1.0, 8.438, 1.0, 8.438, 1.0, 7.438, 1.0, 7.5, 1.0, 8.5, 1.0, 8.5, 1.0, 7.5, 1.0, 7.562, 1.0, 8.562, 1.0, 8.562, 1.0, 7.562, 1.0, 7.625, 1.0, 8.625, 1.0, 8.625, 1.0, 7.625, 1.0, 7.688, 1.0, 8.688, 1.0, 8.688, 1.0, 7.688, 1.0, 7.75, 1.0, 8.75, 1.0, 8.75, 1.0, 7.75, 1.0, 7.812, 1.0, 8.812, 1.0, 8.812, 1.0, 7.812, 1.0, 7.875, 1.0, 8.875, 1.0, 8.875, 1.0, 7.875, 1.0, 7.938, 1.0, 8.938, 1.0, 8.938, 1.0, 7.938, 1.0, 8.0, 1.0, 9.0, 1.0, 9.0, 1.0, 8.0, 1.0, 8.062, 1.0, 9.062, 1.0, 9.062, 1.0, 8.062, 1.0, 8.125, 1.0, 9.125, 1.0, 9.125, 1.0, 8.125, 1.0, 8.188, 1.0, 9.188, 1.0, 9.188, 1.0, 8.188, 1.0, 8.25, 1.0, 9.25, 1.0, 9.25, 1.0, 8.25, 1.0, 8.312, 1.0, 9.312, 1.0, 9.312, 1.0, 8.312, 1.0, 8.375, 1.0, 9.375, 1.0, 9.375, 1.0, 8.375, 1.0, 8.438, 1.0, 9.438, 1.0, 9.438, 1.0, 8.438, 1.0, 8.5, 1.0, 9.5, 1.0, 9.5, 1.0, 8.5, 1.0, 8.562, 1.0, 9.562, 1.0, 9.562, 1.0, 8.562, 1.0, 8.625, 1.0, 9.625, 1.0, 9.625, 1.0, 8.625, 1.0, 8.688, 1.0, 9.688, 1.0, 9.688, 1.0, 8.688, 1.0, 8.75, 1.0, 9.75, 1.0, 9.75, 1.0, 8.75, 1.0, 8.812, 1.0, 9.812, 1.0, 9.812, 1.0, 8.812, 1.0, 8.875, 1.0, 9.875, 1.0, 9.875, 1.0, 8.875, 1.0, 8.938, 1.0, 9.938, 1.0, 9.938, 1.0, 8.938, 1.0, 9.0, 1.0, 10.0, 1.0, 10.0, 1.0, 9.0, 1.0, 9.062, 1.0, 10.06, 1.0, 10.06, 1.0, 9.062, 1.0, 9.125, 1.0, 10.12, 1.0, 10.12, 1.0, 9.125, 1.0, 9.188, 1.0, 10.19, 1.0, 10.19, 1.0, 9.188, 1.0, 9.25, 1.0, 10.25, 1.0, 10.25, 1.0, 9.25, 1.0, 9.312, 1.0, 10.31, 1.0, 10.31, 1.0, 9.312, 1.0, 9.375, 1.0, 10.38, 1.0, 10.38, 1.0, 9.375, 1.0, 9.438, 1.0, 10.44, 1.0, 10.44, 1.0, 9.438, 1.0, 9.5, 1.0, 10.5, 1.0, 10.5, 1.0, 9.5, 1.0, 9.562, 1.0, 10.56, 1.0, 10.56, 1.0, 9.562, 1.0, 9.625, 1.0, 10.62, 1.0, 10.62, 1.0, 9.625, 1.0, 9.688, 1.0, 10.69, 1.0, 10.69, 1.0, 9.688, 1.0, 9.75, 1.0, 10.75, 1.0, 10.75, 1.0, 9.75, 1.0, 9.812, 1.0, 10.81, 1.0, 10.81, 1.0, 9.812, 1.0, 9.875, 1.0, 10.88, 1.0, 10.88, 1.0, 9.875, 1.0, 9.938, 1.0, 10.94, 1.0, 10.94, 1.0, 9.938, 1.0, 10.0, 1.0, 11.0, 1.0, 11.0, 1.0, 10.0, 1.0, 10.06, 1.0, 11.06, 1.0, 11.06, 1.0, 10.06, 1.0, 10.12, 1.0, 11.12, 1.0, 11.12, 1.0, 10.12, 1.0, 10.19, 1.0, 11.19, 1.0, 11.19, 1.0, 10.19, 1.0, 10.25, 1.0, 11.25, 1.0, 11.25, 1.0, 10.25, 1.0, 10.31, 1.0, 11.31, 1.0, 11.31, 1.0, 10.31, 1.0, 10.38, 1.0, 11.38, 1.0, 11.38, 1.0, 10.38, 1.0, 10.44, 1.0, 11.44, 1.0, 11.44, 1.0, 10.44, 1.0, 10.5, 1.0, 11.5, 1.0, 11.5, 1.0, 10.5, 1.0, 10.56, 1.0, 11.56, 1.0, 11.56, 1.0, 10.56, 1.0, 10.62, 1.0, 11.62, 1.0, 11.62, 1.0, 10.62, 1.0, 10.69, 1.0, 11.69, 1.0, 11.69, 1.0, 10.69, 1.0, 10.75, 1.0, 11.75, 1.0, 11.75, 1.0, 10.75, 1.0, 10.81, 1.0, 11.81, 1.0, 11.81, 1.0, 10.81, 1.0, 10.88, 1.0, 11.88, 1.0, 11.88, 1.0, 10.88, 1.0, 10.94, 1.0, 11.94, 1.0, 11.94, 1.0, 10.94, 1.0, 11.0, 1.0, 12.0, 1.0, 12.0, 1.0, 11.0, 1.0, 11.06, 1.0, 12.06, 1.0, 12.06, 1.0, 11.06, 1.0, 11.12, 1.0, 12.12, 1.0, 12.12, 1.0, 11.12, 1.0, 11.19, 1.0, 12.19, 1.0, 12.19, 1.0, 11.19, 1.0, 11.25, 1.0, 12.25, 1.0, 12.25, 1.0, 11.25, 1.0, 11.31, 1.0, 12.31, 1.0, 12.31, 1.0, 11.31, 1.0, 11.38, 1.0, 12.38, 1.0, 12.38, 1.0, 11.38, 1.0, 11.44, 1.0, 12.44, 1.0, 12.44, 1.0, 11.44, 1.0, 11.5, 1.0, 12.5, 1.0, 12.5, 1.0, 11.5, 1.0, 11.56, 1.0, 12.56, 1.0, 12.56, 1.0, 11.56, 1.0, 11.62, 1.0, 12.62, 1.0, 12.62, 1.0, 11.62, 1.0, 11.69, 1.0, 12.69, 1.0, 12.69, 1.0, 11.69, 1.0, 11.75, 1.0, 12.75, 1.0, 12.75, 1.0, 11.75, 1.0, 11.81, 1.0, 12.81, 1.0, 12.81, 1.0, 11.81, 1.0, 11.88, 1.0, 12.88, 1.0, 12.88, 1.0, 11.88, 1.0, 11.94, 1.0, 12.94, 1.0, 12.94, 1.0, 11.94, 1.0, 12.0, 1.0, 13.0, 1.0])
me_plane_001.update()

# ---- objects
ob_light = bpy.data.objects.new('Light', light_light)
ob_camera = bpy.data.objects.new('Camera', cam_camera)
ob_plane = bpy.data.objects.new('Plane', me_plane_001)

# ---- transforms, parenting, visibility, modifiers, constraints
ob_light.location = (4.076, 1.005, 5.904)
ob_light.rotation_euler = (0.6503, 0.05522, 1.866)
ob_light.lock_rotations_4d = False
ob_light.empty_display_type = 'ARROWS'
ob_light.color = (0.0, 0.0, 0.0, 0.0)
ob_light.lineart.crease_threshold = 0.0
ob_camera.location = (7.359, -6.926, 4.958)
ob_camera.rotation_euler = (1.109, 0.0, 0.8149)
ob_camera.lock_rotations_4d = False
ob_camera.empty_display_type = 'ARROWS'
ob_camera.color = (0.0, 0.0, 0.0, 0.0)
ob_camera.display_type = 'WIRE'
ob_camera.lineart.crease_threshold = 0.0
ob_plane.location = (0.2843, -1.078, 1.835)
_m = ob_plane.modifiers.new('Subdivision', 'SUBSURF')
_m.levels = 2
_m = ob_plane.modifiers.new('Curve', 'CURVE')
_m.deform_axis = 'POS_Y'

# ---- collection membership
col_collection.objects.link(ob_light)
col_collection.objects.link(ob_camera)
col_collection.objects.link(ob_plane)

# ---- scene / render settings (as saved in the file)
scene.camera = ob_camera
scene.frame_start = 1; scene.frame_end = 250; scene.frame_set(1)
scene.render.engine = 'BLENDER_EEVEE_NEXT'
scene.cycles.sampling_pattern = 'TABULATED_SOBOL'
scene.view_settings.view_transform = 'Filmic'
bpy.context.view_layer.update()
